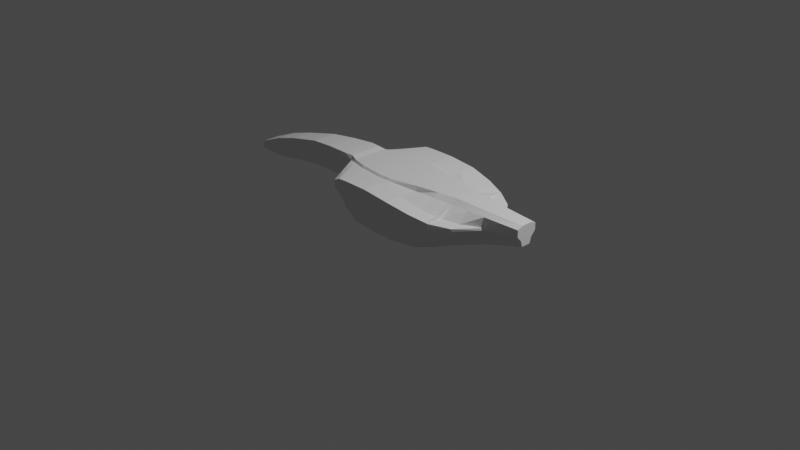 # Source: Formule-Unfinished.blend  (saved by Blender 3.4.6; exported with 4.5.12 LTS)
import bpy
from mathutils import Matrix  # noqa: F401  (used for matrix-valued properties, if any)

bpy.ops.wm.read_factory_settings(use_empty=True)
scene = bpy.context.scene
scene.name = 'Scene'

# ---- collections
col_collection = bpy.data.collections.new('Collection'); scene.collection.children.link(col_collection)

# ---- world
world_world = bpy.data.worlds.new('World'); scene.world = world_world
world_world.use_nodes = True; world_world.node_tree.nodes.clear()
_N = world_world.node_tree.nodes; _L = world_world.node_tree.links
n0 = _N.new('ShaderNodeOutputWorld'); n0.name = 'World Output'; n0.location = (300, 300)
n1 = _N.new('ShaderNodeBackground'); n1.name = 'Background'; n1.location = (10, 300)
n1.inputs[0].default_value = (0.05088, 0.05088, 0.05088, 1.0)
_L.new(n1.outputs[0], n0.inputs[0])
n0.is_active_output = True
world_world.color = (0.05088, 0.05088, 0.05088)
world_world.use_sun_shadow = False
world_world.sun_shadow_jitter_overblur = 0.0

# ---- cameras
cam_camera = bpy.data.cameras.new('Camera')
cam_camera.clip_end = 100.0
cam_camera.ortho_scale = 7.314

# ---- lights
light_light = bpy.data.lights.new('Light', 'POINT')
light_light.transmission_factor = 0.0
light_light.energy = 1000.0
light_light.shadow_soft_size = 0.1
light_light.shadow_maximum_resolution = 0.006
light_light.use_absolute_resolution = True

# ---- meshes
me_cube_001 = bpy.data.meshes.new('Cube.001')
me_cube_001.from_pydata([(-1.0, 0.0, 0.3261), (-1.0, 0.0, 0.5942), (-1.0, 0.1615, 0.3261), (-1.0, 0.1615, 0.5942), (-0.74, 0.0, 0.3261), (-0.74, 0.0, 0.61), (-0.74, 0.1867, 0.3261), (-0.74, 0.1867, 0.61), (-1.285, 0.135, 0.3007), (-1.285, 0.0, 0.3007), (-1.285, 0.0, 0.5625), (-1.285, 0.135, 0.5625), (-1.672, 0.1122, 0.2324), (-1.672, 0.0, 0.2324), (-1.672, 0.0, 0.4714), (-1.672, 0.1122, 0.4714), (-1.672, 0.1122, 0.2324), (-1.672, 0.0, 0.2324), (-1.672, 0.0, 0.4714), (-1.672, 0.1122, 0.4714), (-1.942, 0.1073, 0.1906), (-1.942, 0.0, 0.1906), (-1.942, 0.0, 0.3916), (-1.942, 0.1073, 0.3916), (-2.224, 0.1073, 0.1931), (-2.224, 0.0, 0.1931), (-2.224, 0.0, 0.2755), (-2.224, 0.1073, 0.2755), (-0.74, 0.1867, 0.61), (-0.74, 0.1867, 0.3261), (-0.74, 0.0, 0.3261), (-0.74, 0.0, 0.61), (-0.74, 0.1867, 0.61), (-0.74, 0.1867, 0.3261), (-0.74, 0.0, 0.3261), (-0.74, 0.0, 0.61), (-0.6283, 0.1952, 0.5596), (-0.6283, 0.1952, 0.3356), (-0.6283, 0.0, 0.3353), (-0.6283, 0.0, 0.61), (-0.1337, 0.2879, 0.5718), (-0.1337, 0.1979, 0.149), (-0.1337, 0.0, 0.149), (-0.1337, 0.0, 0.5932), (-0.5535, 0.0, 0.3353), (-0.5535, 0.0, 0.5932), (-0.5535, 0.1979, 0.3356), (-0.5535, 0.2152, 0.5657), (-0.3938, 0.0, 0.3045), (-0.3938, 0.1979, 0.3045), (-0.3938, 0.0, 0.5932), (-0.3938, 0.2604, 0.5718), (-0.6283, 0.1952, 0.5596), (-0.6283, 0.1952, 0.3353), (-0.1337, 0.2867, 0.5718), (-0.1337, 0.1979, 0.149), (-0.3938, 0.1979, 0.3045), (-0.5535, 0.1979, 0.5657), (-0.5535, 0.1979, 0.3353), (-0.3938, 0.1979, 0.5718), (-0.426, 0.5884, 0.5329), (-0.1337, 0.5912, 0.5718), (-0.1337, 0.5223, 0.149), (-0.2656, 0.5912, 0.2918), (-0.3512, 0.5912, 0.5657), (-0.2488, 0.5912, 0.5718), (-1.0, 0.1482, 0.3261), (-1.0, 0.1482, 0.5942), (-0.74, 0.1713, 0.3261), (-0.74, 0.1713, 0.61), (-1.285, 0.1238, 0.3007), (-1.285, 0.1238, 0.5625), (-1.672, 0.1029, 0.2324), (-1.672, 0.1029, 0.4714), (-1.672, 0.1029, 0.2324), (-1.672, 0.1029, 0.4714), (-1.942, 0.09842, 0.1906), (-1.942, 0.09842, 0.3916), (-2.224, 0.09842, 0.1931), (-2.224, 0.09842, 0.2755), (-0.74, 0.1713, 0.3261), (-0.74, 0.1713, 0.61), (-0.74, 0.1713, 0.3261), (-0.74, 0.1713, 0.61), (-0.6283, 0.1791, 0.3353), (-0.6283, 0.1791, 0.61), (-0.1337, 0.1816, 0.149), (-0.1337, 0.2707, 0.5932), (-0.5535, 0.1988, 0.5917), (-0.5535, 0.1816, 0.3353), (-0.3938, 0.244, 0.5932), (-0.3938, 0.1816, 0.3045), (-1.0, 0.0, 0.4654), (-1.0, 0.1615, 0.4374), (-0.74, 0.1867, 0.4533), (-0.74, 0.0, 0.4736), (-1.285, 0.0, 0.4368), (-1.285, 0.135, 0.4368), (-1.672, 0.0, 0.3566), (-1.672, 0.1122, 0.3566), (-1.672, 0.0, 0.3566), (-1.672, 0.1122, 0.3566), (-1.942, 0.0, 0.295), (-1.942, 0.1073, 0.295), (-2.224, 0.0, 0.2359), (-2.224, 0.1073, 0.2359), (-0.74, 0.1867, 0.4736), (-0.74, 0.0, 0.4736), (-0.74, 0.1867, 0.4532), (-0.74, 0.0, 0.4736), (-0.6283, 0.1952, 0.4474), (-0.6283, 0.0, 0.4736), (-0.1337, 0.2525, 0.3687), (-0.1337, 0.0, 0.3798), (-0.5535, 0.0, 0.4649), (-0.3938, 0.0, 0.4484), (-0.6156, 0.1952, 0.4347), (-0.1337, 0.2523, 0.3687), (-0.4264, 0.5884, 0.4429), (-0.1337, 0.5912, 0.2083), (-0.3615, 0.5912, 0.4118), (-0.3047, 0.5912, 0.3799), (-2.224, 0.09842, 0.2359), (0.7744, 0.1196, 0.3687), (0.7744, 0.1979, 0.149), (0.7744, 0.1816, 0.149), (0.7744, 0.1232, 0.5931), (0.7744, 0.0, 0.5932), (0.7744, 0.0, 0.3798), (0.7744, 0.0, 0.149), (0.7744, 0.1194, 0.3687), (0.7744, 0.1979, 0.149), (0.7744, 0.3906, 0.272), (0.7744, 0.2827, 0.149), (0.7767, 0.4996, 0.4523), (0.7744, 0.1811, 0.5438), (0.7744, 0.181, 0.5449), (1.534, 0.04511, 0.3986), (0.577, 0.1979, 0.1231), (0.577, 0.4595, 0.1231), (0.577, 0.5288, 0.2105), (0.577, 0.2523, 0.3687), (0.577, 0.2164, 0.5548), (0.577, 0.5556, 0.4955), (0.01543, 0.1979, 0.1231), (0.01543, 0.2858, 0.5718), (0.01543, 0.5223, 0.1231), (0.01543, 0.5912, 0.2039), (0.01543, 0.2523, 0.3687), (0.01543, 0.5912, 0.5718), (0.5758, 0.1816, 0.1231), (0.5758, 0.1979, 0.1231), (0.5758, 0.2525, 0.3687), (0.5758, 0.0, 0.5932), (0.5758, 0.1585, 0.5932), (0.5758, 0.0, 0.1231), (0.5758, 0.0, 0.3798), (0.5758, 0.2168, 0.5547), (0.01506, 0.1816, 0.1231), (0.01506, 0.1979, 0.1231), (0.01506, 0.2698, 0.5932), (0.01506, 0.0, 0.3798), (0.01506, 0.2525, 0.3687), (0.01506, 0.0, 0.5932), (0.01506, 0.0, 0.1231), (0.01506, 0.2861, 0.5718), (-0.3949, 0.1966, 0.3787), (0.3195, 0.5223, 0.1231), (0.3195, 0.5912, 0.2039), (0.3195, 0.2523, 0.3687), (0.3195, 0.5912, 0.5434), (0.3195, 0.1979, 0.1231), (0.3195, 0.2186, 0.5434), (0.3197, 0.2525, 0.3687), (0.3197, 0.0, 0.5932), (0.3197, 0.0, 0.1231), (0.3197, 0.219, 0.5268), (0.3197, 0.1816, 0.1231), (0.3197, 0.1979, 0.1231), (0.3197, 0.2027, 0.5932), (0.3197, 0.0, 0.3798), (0.7744, 0.1196, 0.3687), (0.7744, 0.1979, 0.149), (0.7744, 0.1816, 0.149), (0.7744, 0.1232, 0.5932), (0.7744, 0.0, 0.5932), (0.7744, 0.0, 0.3798), (0.7744, 0.0, 0.149), (0.7744, 0.1194, 0.3687), (0.7744, 0.1979, 0.149), (1.155, 0.1628, 0.405), (1.154, 0.1245, 0.386), (1.154, 0.1491, 0.5378), (0.7744, 0.1811, 0.5444), (0.7744, 0.1814, 0.544), (0.577, 0.2523, 0.3687), (0.577, 0.1979, 0.1231), (1.534, 0.02939, 0.3432), (1.534, 0.01333, 0.3432), (1.534, 0.05974, 0.5552), (1.534, 0.0, 0.5552), (1.534, 0.0, 0.3666), (1.534, 0.0, 0.3432), (1.534, 0.04495, 0.3986), (1.534, 0.02965, 0.3432), (1.534, 0.0671, 0.4033), (1.534, 0.05132, 0.3432), (1.534, 0.119, 0.4608), (1.534, 0.1171, 0.5311), (1.534, 0.1175, 0.5314), (1.534, 0.02955, 0.3879), (1.154, 0.07404, 0.2461), (1.154, 0.08218, 0.3837), (1.154, 0.1069, 0.2461), (1.154, 0.07425, 0.2461), (1.154, 0.08234, 0.3837), (1.154, 0.05806, 0.2461), (1.154, 0.0, 0.2461), (1.154, 0.09147, 0.5742), (1.154, 0.1495, 0.5377), (1.154, 0.0, 0.5742), (1.154, 0.0, 0.3732), (-1.0, 0.1615, 0.3817), (-0.74, 0.1867, 0.3897), (-0.74, 0.0, 0.3998), (-1.285, 0.135, 0.3688), (-1.672, 0.1122, 0.2945), (-1.672, 0.1122, 0.2945), (-1.942, 0.1073, 0.2428), (-2.224, 0.1073, 0.2145), (-0.74, 0.1867, 0.3998), (-0.74, 0.0, 0.3998), (-0.74, 0.1867, 0.3897), (-0.74, 0.0, 0.3998), (-0.6283, 0.1952, 0.3915), (-0.6283, 0.0, 0.4044), (-0.1337, 0.2252, 0.2589), (-0.1337, 0.0, 0.2644), (-0.4736, 0.0, 0.5932), (-0.4736, 0.2378, 0.5688), (-0.4736, 0.0, 0.3199), (-0.4736, 0.1979, 0.3201), (-0.6219, 0.1952, 0.385), (-0.1337, 0.2251, 0.2589), (-0.4736, 0.1979, 0.5688), (-0.4736, 0.1979, 0.3199), (-0.1337, 0.5223, 0.1786), (-0.3, 0.5912, 0.5688), (-0.2852, 0.5912, 0.3358), (-0.4736, 0.1816, 0.3199), (-0.4736, 0.2214, 0.5924), (-2.224, 0.09842, 0.2145), (-1.0, 0.0, 0.3957), (-1.285, 0.0, 0.3688), (-1.672, 0.0, 0.2945), (-1.672, 0.0, 0.2945), (-1.942, 0.0, 0.2428), (-2.224, 0.0, 0.2145), (-0.5535, 0.0, 0.4001), (-0.3938, 0.0, 0.3764), (-0.3331, 0.5912, 0.3959), (-0.4736, 0.0, 0.4566), (0.7744, 0.1587, 0.2589), (0.7744, 0.0, 0.2644), (0.7744, 0.2797, 0.2105), (0.577, 0.2251, 0.2459), (0.577, 0.4599, 0.1668), (0.01543, 0.5223, 0.1635), (0.01543, 0.2251, 0.2459), (0.5758, 0.0, 0.2514), (0.5758, 0.2252, 0.2459), (0.01506, 0.2252, 0.2459), (0.01506, 0.0, 0.2514), (0.3195, 0.5223, 0.1635), (0.3195, 0.2251, 0.2459), (0.3197, 0.2252, 0.2459), (0.3197, 0.0, 0.2514), (0.7744, 0.1587, 0.2589), (0.7744, 0.0, 0.2644), (0.7744, 0.1587, 0.2589), (0.577, 0.2251, 0.2459), (1.534, 0.03725, 0.3709), (1.534, 0.0, 0.3549), (1.534, 0.0373, 0.3709), (1.534, 0.05921, 0.3732), (1.534, 0.02144, 0.3655), (1.154, 0.1055, 0.316), (1.154, 0.07811, 0.3149), (1.154, 0.0, 0.3096), (1.154, 0.07829, 0.3149), (-0.4736, 0.0, 0.3883), (-0.4337, 0.0, 0.3122), (-0.4337, 0.1979, 0.3123), (-0.4337, 0.1979, 0.3122), (-0.4337, 0.1816, 0.3122), (-0.4337, 0.2327, 0.5928), (-1.0, 0.0, 0.4305), (-1.285, 0.0, 0.4028), (-1.672, 0.0, 0.3255), (-1.672, 0.0, 0.3255), (-1.942, 0.0, 0.2689), (-2.224, 0.0, 0.2252), (-0.5535, 0.0, 0.4325), (-0.3938, 0.0, 0.4124), (-0.3189, 0.5912, 0.3879), (-0.4337, 0.0, 0.4525), (0.577, 0.2387, 0.3073), (0.01543, 0.2387, 0.3073), (0.5758, 0.0, 0.3156), (0.01506, 0.0, 0.3156), (0.3195, 0.2387, 0.3073), (0.3197, 0.0, 0.3156), (0.577, 0.2387, 0.3073), (1.154, 0.08014, 0.3493), (1.154, 0.0, 0.3414), (-1.0, 0.1615, 0.4096), (-0.74, 0.1867, 0.4215), (-0.74, 0.0, 0.4367), (-1.285, 0.135, 0.4028), (-1.672, 0.1122, 0.3255), (-1.672, 0.1122, 0.3255), (-1.942, 0.1073, 0.2689), (-2.224, 0.1073, 0.2252), (-0.74, 0.1867, 0.4367), (-0.74, 0.0, 0.4367), (-0.74, 0.1867, 0.4214), (-0.74, 0.0, 0.4367), (-0.6283, 0.1952, 0.4195), (-0.6283, 0.0, 0.439), (-0.1337, 0.2389, 0.3138), (-0.1337, 0.0, 0.3221), (-0.4337, 0.0, 0.5932), (-0.4337, 0.2491, 0.5703), (-0.6187, 0.1952, 0.4098), (-0.1337, 0.2387, 0.3138), (-0.4337, 0.1979, 0.5703), (-0.1337, 0.5912, 0.1934), (-0.2744, 0.5912, 0.5703), (-0.2949, 0.5912, 0.3579), (-2.224, 0.09842, 0.2252), (0.7744, 0.1392, 0.3138), (0.7744, 0.0, 0.3221), (0.7744, 0.3429, 0.2413), (0.577, 0.5126, 0.1886), (0.01543, 0.5912, 0.1837), (0.5758, 0.2389, 0.3073), (0.01506, 0.2389, 0.3073), (0.3195, 0.5912, 0.1837), (0.3197, 0.2389, 0.3073), (0.7744, 0.1392, 0.3138), (0.7744, 0.0, 0.3221), (0.7744, 0.139, 0.3138), (1.534, 0.04118, 0.3848), (1.534, 0.0, 0.3607), (1.534, 0.04113, 0.3848), (1.534, 0.06316, 0.3882), (1.534, 0.02549, 0.3767), (1.154, 0.115, 0.351), (1.154, 0.08031, 0.3493), (-0.4337, 0.0, 0.3824), (-0.4736, 0.0, 0.4224), (-0.4337, 0.0, 0.4174), (0.7282, 0.3579, 0.1429), (0.7282, 0.4697, 0.2576), (0.7282, 0.1505, 0.3687), (0.73, 0.5127, 0.4624), (0.7282, 0.1979, 0.1429), (0.7281, 0.1894, 0.5468), (0.7282, 0.1505, 0.3687), (0.7282, 0.1979, 0.1429), (0.7282, 0.1742, 0.2558), (0.7282, 0.358, 0.2003), (0.7282, 0.1624, 0.3123), (0.7282, 0.4457, 0.2289), (0.728, 0.1506, 0.3687), (0.728, 0.0, 0.5932), (0.728, 0.0, 0.1429), (0.728, 0.1816, 0.1429), (0.728, 0.1979, 0.1429), (0.728, 0.1315, 0.5931), (0.728, 0.0, 0.3798), (0.728, 0.0, 0.2614), (0.728, 0.1743, 0.2558), (0.728, 0.0, 0.3206), (0.728, 0.1625, 0.3123), (-1.0, 0.0, 0.5524), (-1.285, 0.0, 0.5217), (-1.672, 0.0, 0.4341), (-1.672, 0.0, 0.4341), (-1.942, 0.0, 0.3603), (-2.224, 0.0, 0.2626), (-0.5535, 0.0, 0.5516), (-0.3938, 0.0, 0.5462), (-1.0, 0.1615, 0.5433), (-0.74, 0.1867, 0.5592), (-0.74, 0.0, 0.5657), (-1.285, 0.135, 0.5217), (-1.672, 0.1122, 0.4341), (-1.672, 0.1122, 0.4341), (-1.942, 0.1073, 0.3603), (-2.224, 0.1073, 0.2626), (-0.74, 0.1867, 0.5657), (-0.74, 0.0, 0.5657), (-0.74, 0.1867, 0.5591), (-0.74, 0.0, 0.5657), (-0.6283, 0.1952, 0.5232), (-0.6283, 0.0, 0.5657), (-0.1337, 0.2764, 0.5059), (-0.1337, 0.0, 0.524), (-0.6241, 0.1952, 0.5191), (-0.1337, 0.2755, 0.5059), (-0.4262, 0.5884, 0.5037), (-0.1337, 0.5912, 0.4539), (-0.3546, 0.5912, 0.5158), (-0.2669, 0.5912, 0.5096), (-2.224, 0.09842, 0.2626), (0.7744, 0.1611, 0.4878), (0.7744, 0.0, 0.524), (0.7744, 0.1611, 0.487), (0.776, 0.4971, 0.3938), (0.577, 0.5556, 0.403), (0.577, 0.2281, 0.4944), (0.01543, 0.2749, 0.5059), (0.01543, 0.5912, 0.4524), (0.5758, 0.0, 0.524), (0.5758, 0.2284, 0.4944), (0.01506, 0.2752, 0.5059), (0.01506, 0.0, 0.524), (0.3195, 0.2296, 0.4867), (0.3195, 0.5912, 0.4332), (0.3197, 0.2299, 0.4755), (0.3197, 0.0, 0.524), (1.154, 0.1274, 0.4878), (0.7744, 0.1614, 0.4871), (0.7744, 0.0, 0.524), (0.7744, 0.1611, 0.4874), (1.534, 0.094, 0.4883), (1.534, 0.0, 0.494), (1.534, 0.09366, 0.4881), (1.534, 0.1022, 0.4421), (1.534, 0.04994, 0.5009), (1.155, 0.1503, 0.3988), (1.154, 0.0, 0.509), (1.154, 0.1277, 0.4877), (-0.4736, 0.0, 0.5489), (-0.3108, 0.5912, 0.5127), (-0.4337, 0.0, 0.5476), (-0.2889, 0.5912, 0.5111), (0.7294, 0.511, 0.3959), (0.7282, 0.1768, 0.489), (0.728, 0.0, 0.524), (0.7281, 0.1768, 0.489), (-1.0, 0.1615, 0.5095), (-0.74, 0.1867, 0.5254), (-0.74, 0.0, 0.5363), (-1.285, 0.135, 0.4946), (-1.672, 0.1122, 0.4093), (-1.672, 0.1122, 0.4093), (-1.942, 0.1073, 0.3394), (-2.224, 0.1073, 0.2541), (-0.74, 0.1867, 0.5363), (-0.74, 0.0, 0.5363), (-0.74, 0.1867, 0.5253), (-0.74, 0.0, 0.5363), (-0.6283, 0.1952, 0.499), (-0.6283, 0.0, 0.5363), (-0.1337, 0.2688, 0.4621), (-0.1337, 0.0, 0.4779), (-0.6214, 0.1952, 0.4921), (-0.1337, 0.2681, 0.4621), (-0.4262, 0.5884, 0.4843), (-0.1337, 0.5912, 0.3754), (-0.3568, 0.5912, 0.4826), (-0.279, 0.5912, 0.4681), (-2.224, 0.09842, 0.2541), (0.7744, 0.1478, 0.4497), (0.7744, 0.0, 0.4779), (0.7744, 0.1478, 0.4492), (0.7755, 0.463, 0.3549), (0.577, 0.5488, 0.3415), (0.01543, 0.5912, 0.373), (0.5758, 0.2361, 0.4542), (0.01506, 0.268, 0.4621), (0.3195, 0.5912, 0.3599), (0.3197, 0.2371, 0.4414), (0.7744, 0.148, 0.4493), (0.7744, 0.0, 0.4779), (0.7744, 0.1478, 0.4495), (1.534, 0.07838, 0.4597), (1.534, 0.0, 0.4533), (1.534, 0.0781, 0.4595), (1.534, 0.09096, 0.4297), (1.534, 0.04342, 0.4648), (1.155, 0.1421, 0.3947), (1.154, 0.1132, 0.4545), (-0.3179, 0.5912, 0.4753), (-0.2985, 0.5912, 0.4717), (0.729, 0.504, 0.3517), (0.7281, 0.1684, 0.4506), (-1.0, 0.0, 0.5246), (-1.285, 0.0, 0.4946), (-1.672, 0.0, 0.4093), (-1.672, 0.0, 0.4093), (-1.942, 0.0, 0.3394), (-2.224, 0.0, 0.2541), (-0.5535, 0.0, 0.5239), (-0.3938, 0.0, 0.515), (0.577, 0.2358, 0.4542), (0.01543, 0.2677, 0.4621), (0.5758, 0.0, 0.4779), (0.01506, 0.0, 0.4779), (0.3195, 0.2368, 0.449), (0.3197, 0.0, 0.4779), (1.154, 0.1129, 0.4545), (1.154, 0.0, 0.4656), (-0.4736, 0.0, 0.5194), (-0.4337, 0.0, 0.5172), (0.7282, 0.1684, 0.4506), (0.728, 0.0, 0.4779), (0.9643, 0.136, 0.1975), (0.9643, 0.2259, 0.329), (0.9643, 0.1651, 0.5411), (0.9643, 0.1008, 0.3762), (0.966, 0.3858, 0.4286), (0.9643, 0.1948, 0.1975), (0.9643, 0.1184, 0.2869), (0.9643, 0.1926, 0.2633), (0.9643, 0.1096, 0.3315), (0.9643, 0.1973, 0.2961), (0.9655, 0.3784, 0.3963), (0.9643, 0.1442, 0.4876), (0.9651, 0.3025, 0.3748), (0.9643, 0.1303, 0.452), (0.9643, 0.1361, 0.1975), (0.9643, 0.0, 0.1975), (0.9643, 0.1654, 0.5409), (0.9643, 0.0, 0.3765), (0.9643, 0.1009, 0.3762), (0.9643, 0.1198, 0.1975), (0.9643, 0.1073, 0.5837), (0.9643, 0.0, 0.5837), (0.9643, 0.1185, 0.2869), (0.9643, 0.0, 0.287), (0.9643, 0.0, 0.3318), (0.9643, 0.1097, 0.3315), (0.9643, 0.1445, 0.4874), (0.9643, 0.0, 0.5165), (0.9643, 0.1306, 0.4519), (0.9643, 0.0, 0.4717), (-0.5272, 0.3918, 0.5463), (-0.3213, 0.3946, 0.5718), (-0.4524, 0.3946, 0.5657), (-0.1337, 0.4389, 0.5718), (-0.521, 0.3918, 0.4388), (0.7756, 0.3403, 0.498), (0.577, 0.386, 0.49), (0.01543, 0.4385, 0.5718), (0.3195, 0.4049, 0.5434), (-0.3868, 0.3946, 0.5688), (-0.3541, 0.3946, 0.5703), (0.729, 0.351, 0.4584), (-0.5252, 0.3918, 0.5114), (-0.5238, 0.3918, 0.4882), (-0.5029, 0.2962, 0.5657), (1.154, 0.09045, 0.2461), (1.534, 0.04049, 0.3432), (1.534, 0.118, 0.4959), (1.534, 0.05603, 0.401), (0.7756, 0.3403, 0.4522), (0.7744, 0.2403, 0.149), (1.155, 0.1559, 0.4318), (1.534, 0.04826, 0.3721), (1.534, 0.05214, 0.3865), (1.534, 0.09792, 0.4651), (1.534, 0.08453, 0.4446), (0.9652, 0.2754, 0.4387), (0.9643, 0.1654, 0.1975), (-0.5777, 0.2935, 0.553)], [(63, 119), (120, 166), (121, 166), (63, 166), (56, 166)], [(67, 3, 11, 71), (393, 3, 7, 394), (224, 4, 30, 231), (395, 5, 1, 385), (66, 68, 4, 0), (69, 67, 1, 5), (225, 8, 12, 226), (66, 0, 9, 70), (222, 2, 8, 225), (385, 1, 10, 386), (73, 15, 19, 75), (386, 10, 14, 387), (71, 11, 15, 73), (70, 9, 13, 72), (75, 19, 23, 77), (72, 13, 17, 74), (226, 12, 16, 227), (387, 14, 18, 388), (77, 23, 27, 79), (74, 17, 21, 76), (227, 16, 20, 228), (388, 18, 22, 389), (415, 79, 27, 400), (76, 21, 25, 78), (228, 20, 24, 229), (389, 22, 26, 390), (231, 30, 34, 233), (68, 6, 29, 80), (69, 5, 31, 81), (394, 7, 28, 401), (83, 35, 39, 85), (80, 29, 33, 82), (81, 31, 35, 83), (401, 28, 32, 403), (259, 48, 42, 237), (403, 32, 36, 405), (233, 34, 38, 235), (82, 33, 37, 84), (379, 375, 127, 126), (91, 49, 41, 86), (90, 50, 43, 87), (41, 49, 56, 55), (241, 46, 58, 245), (85, 39, 45, 88), (84, 37, 46, 89), (235, 38, 44, 258), (51, 40, 54, 59), (295, 331, 50, 90), (294, 292, 49, 91), (359, 291, 48, 259), (561, 549, 60, 411), (332, 51, 59, 335), (236, 41, 55, 243), (36, 47, 57, 52), (405, 36, 52, 409), (46, 37, 53, 58), (414, 65, 61, 412), (411, 60, 64, 413), (447, 337, 65, 414), (559, 550, 65, 337), (549, 551, 64, 60), (517, 364, 130, 477), (550, 552, 61, 65), (291, 294, 91, 48), (332, 295, 90, 51), (38, 84, 89, 44), (36, 85, 88, 47), (51, 90, 87, 40), (48, 91, 86, 42), (373, 363, 132, 342), (34, 82, 84, 38), (28, 81, 83, 32), (30, 80, 82, 34), (32, 83, 85, 36), (7, 69, 81, 28), (4, 68, 80, 30), (20, 76, 78, 24), (390, 26, 79, 415), (16, 74, 76, 20), (22, 77, 79, 26), (12, 72, 74, 16), (18, 75, 77, 22), (8, 70, 72, 12), (10, 71, 73, 14), (14, 73, 75, 18), (2, 66, 70, 8), (7, 3, 67, 69), (2, 6, 68, 66), (1, 67, 71, 10), (301, 104, 122, 339), (377, 378, 124, 125), (366, 362, 133, 131), (338, 121, 119, 336), (327, 110, 116, 333), (466, 112, 117, 469), (516, 305, 115, 506), (465, 111, 114, 505), (384, 374, 123, 340), (463, 109, 111, 465), (325, 108, 110, 327), (506, 115, 113, 467), (323, 106, 108, 325), (316, 94, 106, 323), (461, 107, 109, 463), (300, 102, 104, 301), (458, 103, 105, 459), (339, 122, 105, 322), (299, 100, 102, 300), (457, 101, 103, 458), (298, 98, 100, 299), (456, 99, 101, 457), (297, 96, 98, 298), (296, 92, 96, 297), (452, 93, 97, 455), (455, 97, 99, 456), (317, 95, 92, 296), (454, 95, 107, 461), (315, 93, 94, 316), (242, 245, 58, 53), (56, 62, 55), (263, 129, 187, 278), (126, 127, 185, 184), (136, 126, 184, 194), (125, 124, 182, 183), (129, 125, 183, 187), (340, 123, 181, 349), (335, 59, 550, 559), (381, 376, 129, 263), (448, 365, 134, 419), (376, 377, 125, 129), (451, 367, 136, 416), (367, 379, 126, 136), (555, 142, 367, 560), (518, 380, 128, 476), (429, 170, 143, 420), (274, 171, 138, 265), (171, 167, 139, 138), (347, 168, 140, 343), (511, 169, 141, 507), (469, 117, 148, 508), (336, 119, 147, 344), (55, 62, 146, 144), (243, 55, 144, 268), (412, 61, 149, 423), (59, 54, 552, 550), (512, 180, 156, 509), (176, 179, 154, 157), (430, 176, 157, 425), (175, 177, 150, 155), (276, 175, 155, 269), (348, 173, 152, 345), (177, 178, 151, 150), (179, 174, 153, 154), (87, 43, 163, 160), (86, 41, 159, 158), (329, 112, 162, 346), (237, 42, 164, 272), (42, 86, 158, 164), (407, 40, 165, 426), (40, 87, 160, 165), (467, 113, 161, 510), (166, 116, 56, 62), (338, 304, 121), (508, 148, 169, 511), (344, 147, 168, 347), (144, 146, 167, 171), (268, 144, 171, 274), (423, 149, 170, 429), (134, 554, 135, 193, 568), (160, 163, 174, 179), (158, 159, 178, 177), (346, 162, 173, 348), (272, 164, 175, 276), (164, 158, 177, 175), (426, 165, 176, 430), (165, 160, 179, 176), (510, 161, 180, 512), (219, 218, 199, 209), (216, 214, 197, 198), (217, 216, 198, 202), (358, 215, 137, 352), (570, 192, 208, 566), (441, 190, 207, 439), (370, 369, 189, 279), (416, 136, 194, 433), (476, 128, 186, 486), (532, 522, 212, 513), (364, 141, 195, 368), (477, 130, 188, 487), (366, 131, 189, 369), (131, 133, 569, 189), (265, 138, 196, 280), (576, 524, 213, 564), (440, 199, 200, 437), (571, 565, 206, 284), (436, 209, 199, 440), (352, 137, 210, 356), (574, 567, 205, 491), (356, 210, 201, 353), (218, 220, 200, 199), (288, 217, 202, 282), (443, 219, 209, 436), (287, 211, 204, 283), (514, 221, 201, 489), (357, 191, 205, 355), (513, 212, 203, 490), (564, 213, 206, 565), (528, 520, 191, 357), (525, 519, 211, 287), (529, 523, 190, 441), (575, 521, 192, 570), (548, 536, 221, 514), (545, 535, 219, 443), (542, 534, 217, 288), (539, 540, 220, 218), (544, 537, 215, 358), (534, 538, 216, 217), (538, 533, 214, 216), (535, 539, 218, 219), (533, 541, 289, 214), (543, 542, 288, 314), (527, 525, 287, 313), (524, 526, 286, 213), (213, 286, 284, 206), (313, 287, 283, 354), (314, 288, 282, 353), (198, 285, 282, 202), (197, 281, 285, 198), (572, 571, 284, 355), (306, 265, 280, 312), (372, 370, 279, 351), (214, 289, 281, 197), (309, 272, 276, 311), (159, 271, 275, 178), (307, 268, 274, 310), (146, 267, 273, 167), (63, 62, 166, 116, 553, 118, 120, 260, 248), (330, 237, 272, 309), (41, 236, 271, 159), (178, 275, 270, 151), (311, 276, 269, 308), (334, 243, 268, 307), (62, 246, 267, 146), (167, 273, 266, 139), (310, 274, 265, 306), (383, 381, 263, 341), (124, 262, 277, 182), (341, 263, 278, 350), (333, 293, 245, 242), (2, 222, 223, 6), (4, 224, 252, 0), (0, 252, 253, 9), (9, 253, 254, 13), (13, 254, 255, 17), (17, 255, 256, 21), (78, 251, 229, 24), (21, 256, 257, 25), (6, 223, 230, 29), (29, 230, 232, 33), (33, 232, 234, 37), (378, 382, 262, 124), (505, 114, 261, 515), (37, 234, 242, 53), (63, 248, 246, 62), (25, 257, 251, 78), (362, 371, 264, 133), (47, 88, 250, 239), (44, 89, 249, 240), (551, 558, 247, 64), (413, 64, 247, 445), (329, 236, 243, 334), (47, 239, 244, 57), (361, 359, 259, 303), (302, 258, 290, 360), (258, 44, 240, 290), (89, 46, 241, 249), (88, 45, 238, 250), (328, 235, 258, 302), (292, 241, 245, 293), (326, 233, 235, 328), (303, 259, 237, 330), (324, 231, 233, 326), (321, 228, 229, 322), (320, 227, 228, 321), (319, 226, 227, 320), (315, 222, 225, 318), (318, 225, 226, 319), (317, 224, 231, 324), (95, 317, 324, 107), (97, 318, 319, 99), (93, 315, 318, 97), (99, 319, 320, 101), (101, 320, 321, 103), (103, 321, 322, 105), (107, 324, 326, 109), (115, 303, 330, 113), (109, 326, 328, 111), (49, 292, 293, 56), (111, 328, 302, 114), (114, 302, 360, 261), (305, 361, 303, 115), (261, 360, 361, 305), (360, 290, 359, 361), (112, 329, 334, 117), (116, 56, 293, 333), (128, 341, 350, 186), (380, 383, 341, 128), (169, 310, 306, 141), (117, 334, 307, 148), (180, 311, 308, 156), (113, 330, 309, 161), (148, 307, 310, 169), (161, 309, 311, 180), (368, 372, 351, 188), (141, 306, 312, 195), (567, 572, 355, 205), (221, 314, 353, 201), (212, 313, 354, 203), (522, 527, 313, 212), (536, 543, 314, 221), (541, 544, 358, 289), (526, 528, 357, 286), (286, 357, 355, 284), (285, 356, 353, 282), (281, 352, 356, 285), (289, 358, 352, 281), (271, 346, 348, 275), (267, 344, 347, 273), (248, 260, 304, 338), (236, 329, 346, 271), (275, 348, 345, 270), (246, 336, 344, 267), (273, 347, 343, 266), (262, 340, 349, 277), (222, 315, 316, 223), (224, 317, 296, 252), (252, 296, 297, 253), (253, 297, 298, 254), (254, 298, 299, 255), (255, 299, 300, 256), (251, 339, 322, 229), (256, 300, 301, 257), (223, 316, 323, 230), (230, 323, 325, 232), (232, 325, 327, 234), (382, 384, 340, 262), (515, 261, 305, 516), (234, 327, 333, 242), (248, 338, 336, 246), (257, 301, 339, 251), (371, 373, 342, 264), (239, 250, 295, 332), (240, 249, 294, 291), (558, 559, 337, 247), (445, 247, 337, 447), (239, 332, 335, 244), (290, 240, 291, 359), (249, 241, 292, 294), (250, 238, 331, 295), (266, 343, 373, 371), (195, 312, 372, 368), (139, 266, 371, 362), (312, 280, 370, 372), (138, 366, 369, 196), (130, 364, 368, 188), (280, 196, 369, 370), (557, 172, 142, 555), (420, 143, 365, 448), (138, 139, 362, 366), (343, 140, 363, 373), (507, 141, 364, 517), (270, 345, 384, 382), (156, 308, 383, 380), (151, 270, 382, 378), (308, 269, 381, 383), (509, 156, 380, 518), (157, 154, 379, 367), (425, 157, 367, 451), (155, 150, 377, 376), (269, 155, 376, 381), (345, 152, 374, 384), (150, 151, 378, 377), (154, 153, 375, 379), (481, 425, 451, 498), (153, 424, 450, 375), (142, 421, 449, 367), (479, 420, 448, 497), (495, 445, 447, 496), (238, 444, 446, 331), (472, 413, 445, 495), (45, 391, 444, 238), (547, 545, 443, 494), (540, 546, 442, 220), (531, 529, 441, 493), (192, 432, 438, 208), (220, 442, 437, 200), (494, 443, 436, 488), (566, 573, 439, 207), (488, 436, 440, 492), (492, 440, 437, 489), (135, 418, 435, 193), (521, 530, 432, 192), (127, 417, 434, 185), (475, 416, 433, 485), (493, 441, 439, 491), (163, 427, 431, 174), (482, 426, 430, 484), (480, 423, 429, 483), (145, 422, 428, 172), (43, 408, 427, 163), (466, 407, 426, 482), (484, 430, 425, 481), (174, 431, 424, 153), (471, 412, 423, 480), (54, 410, 422, 145), (172, 428, 421, 142), (483, 429, 420, 479), (375, 450, 417, 127), (498, 451, 416, 475), (497, 448, 419, 478), (5, 395, 402, 31), (11, 396, 397, 15), (3, 393, 396, 11), (15, 397, 398, 19), (19, 398, 399, 23), (23, 399, 400, 27), (31, 402, 404, 35), (50, 392, 408, 43), (35, 404, 406, 39), (39, 406, 391, 45), (331, 446, 392, 50), (40, 407, 410, 54), (504, 390, 415, 474), (367, 449, 418, 135), (496, 447, 414, 473), (470, 411, 413, 472), (473, 414, 412, 471), (464, 405, 409, 468), (562, 561, 411, 470), (462, 403, 405, 464), (460, 401, 403, 462), (453, 394, 401, 460), (503, 389, 390, 504), (474, 415, 400, 459), (502, 388, 389, 503), (501, 387, 388, 502), (500, 386, 387, 501), (499, 385, 386, 500), (454, 395, 385, 499), (452, 393, 394, 453), (93, 452, 453, 94), (95, 454, 499, 92), (92, 499, 500, 96), (96, 500, 501, 98), (98, 501, 502, 100), (100, 502, 503, 102), (122, 474, 459, 105), (102, 503, 504, 104), (94, 453, 460, 106), (106, 460, 462, 108), (108, 462, 464, 110), (553, 562, 470, 118), (110, 464, 468, 116), (121, 473, 471, 119), (118, 470, 472, 120), (304, 496, 473, 121), (104, 504, 474, 122), (363, 497, 478, 132), (374, 498, 475, 123), (168, 483, 479, 140), (119, 471, 480, 147), (173, 484, 481, 152), (112, 466, 482, 162), (147, 480, 483, 168), (162, 482, 484, 173), (191, 493, 491, 205), (123, 475, 485, 181), (210, 492, 489, 201), (137, 488, 492, 210), (215, 494, 488, 137), (520, 531, 493, 191), (537, 547, 494, 215), (120, 472, 495, 260), (260, 495, 496, 304), (140, 479, 497, 363), (152, 481, 498, 374), (424, 509, 518, 450), (421, 507, 517, 449), (444, 515, 516, 446), (391, 505, 515, 444), (546, 548, 514, 442), (432, 513, 490, 438), (442, 514, 489, 437), (573, 574, 491, 439), (418, 477, 487, 435), (530, 532, 513, 432), (417, 476, 486, 434), (427, 510, 512, 431), (422, 508, 511, 428), (408, 467, 510, 427), (431, 512, 509, 424), (410, 469, 508, 422), (428, 511, 507, 421), (450, 518, 476, 417), (395, 454, 461, 402), (396, 455, 456, 397), (393, 452, 455, 396), (397, 456, 457, 398), (398, 457, 458, 399), (399, 458, 459, 400), (402, 461, 463, 404), (392, 506, 467, 408), (404, 463, 465, 406), (406, 465, 505, 391), (446, 516, 506, 392), (407, 466, 469, 410), (449, 517, 477, 418), (435, 487, 532, 530), (132, 478, 531, 520), (193, 435, 530, 521), (478, 419, 529, 531), (264, 342, 528, 526), (188, 351, 527, 522), (133, 264, 526, 524), (351, 279, 525, 527), (568, 193, 521, 575), (419, 134, 523, 529), (279, 189, 519, 525), (342, 132, 520, 528), (569, 133, 524, 576), (487, 188, 522, 532), (434, 486, 548, 546), (181, 485, 547, 537), (185, 434, 546, 540), (485, 433, 545, 547), (277, 349, 544, 541), (186, 350, 543, 536), (350, 278, 542, 543), (182, 277, 541, 533), (194, 184, 539, 535), (183, 182, 533, 538), (187, 183, 538, 534), (349, 181, 537, 544), (184, 185, 540, 539), (278, 187, 534, 542), (433, 194, 535, 545), (486, 186, 536, 548), (560, 367, 135, 554), (116, 468, 562, 553), (143, 555, 560, 365), (57, 244, 558, 551, 563), (409, 52, 577, 549, 561), (149, 556, 557, 170), (61, 552, 556, 149), (170, 557, 555, 143), (365, 560, 554, 134), (556, 145, 172, 557), (577, 563, 551, 549), (244, 335, 559, 558), (468, 409, 561, 562), (52, 57, 563, 577), (189, 569, 576, 519), (134, 568, 575, 523), (438, 490, 574, 573), (208, 438, 573, 566), (203, 354, 572, 567), (354, 283, 571, 572), (523, 575, 570, 190), (211, 564, 565, 204), (490, 203, 567, 574), (283, 204, 565, 571), (519, 576, 564, 211), (190, 570, 566, 207), (552, 54, 145, 556)])
_uv = me_cube_001.uv_layers.new(name='UVMap')
_uv.uv.foreach_set('vector', [0.875, 0.5206, 0.875, 0.5, 0.875, 0.5, 0.875, 0.5206, 0.586, 0.25, 0.625, 0.25, 0.625, 0.5, 0.586, 0.5, 0.44, 0.75, 0.375, 0.75, 0.375, 0.75, 0.44, 0.75, 0.586, 0.75, 0.625, 0.75, 0.625, 1.0, 0.586, 1.0, 0.125, 0.5206, 0.375, 0.5206, 0.375, 0.75, 0.125, 0.75, 0.625, 0.5206, 0.875, 0.5206, 0.875, 0.75, 0.625, 0.75, 0.44, 0.25, 0.375, 0.25, 0.375, 0.25, 0.44, 0.25, 0.125, 0.5206, 0.125, 0.75, 0.125, 0.75, 0.125, 0.5206, 0.44, 0.25, 0.375, 0.25, 0.375, 0.25, 0.44, 0.25, 0.586, 1.0, 0.625, 1.0, 0.625, 1.0, 0.586, 1.0, 0.875, 0.5206, 0.875, 0.5, 0.875, 0.5, 0.875, 0.5206, 0.586, 1.0, 0.625, 1.0, 0.625, 1.0, 0.586, 1.0, 0.875, 0.5206, 0.875, 0.5, 0.875, 0.5, 0.875, 0.5206, 0.125, 0.5206, 0.125, 0.75, 0.125, 0.75, 0.125, 0.5206, 0.875, 0.5206, 0.875, 0.5, 0.875, 0.5, 0.875, 0.5206, 0.125, 0.5206, 0.125, 0.75, 0.125, 0.75, 0.125, 0.5206, 0.44, 0.25, 0.375, 0.25, 0.375, 0.25, 0.44, 0.25, 0.586, 1.0, 0.625, 1.0, 0.625, 1.0, 0.586, 1.0, 0.875, 0.5206, 0.875, 0.5, 0.875, 0.5, 0.875, 0.5206, 0.125, 0.5206, 0.125, 0.75, 0.125, 0.75, 0.125, 0.5206, 0.44, 0.25, 0.375, 0.25, 0.375, 0.25, 0.44, 0.25, 0.586, 1.0, 0.625, 1.0, 0.625, 1.0, 0.586, 1.0, 0.586, 0.2294, 0.625, 0.2294, 0.625, 0.25, 0.586, 0.25, 0.125, 0.5206, 0.125, 0.75, 0.125, 0.75, 0.125, 0.5206, 0.44, 0.25, 0.375, 0.25, 0.375, 0.25, 0.44, 0.25, 0.586, 1.0, 0.625, 1.0, 0.625, 1.0, 0.586, 1.0, 0.44, 0.75, 0.375, 0.75, 0.375, 0.75, 0.44, 0.75, 0.375, 0.5206, 0.375, 0.5, 0.375, 0.5, 0.375, 0.5198, 0.625, 0.5206, 0.625, 0.75, 0.625, 0.75, 0.625, 0.5198, 0.586, 0.5, 0.625, 0.5, 0.625, 0.5, 0.5911, 0.5, 0.625, 0.5206, 0.625, 0.75, 0.625, 0.75, 0.625, 0.5206, 0.375, 0.5198, 0.375, 0.5, 0.375, 0.5, 0.375, 0.5206, 0.625, 0.5198, 0.625, 0.75, 0.625, 0.75, 0.625, 0.5206, 0.5911, 0.5, 0.625, 0.5, 0.625, 0.5, 0.5882, 0.5, 0.44, 0.75, 0.375, 0.75, 0.375, 0.75, 0.44, 0.75, 0.5882, 0.5, 0.625, 0.5, 0.625, 0.5, 0.586, 0.5, 0.44, 0.75, 0.375, 0.75, 0.375, 0.75, 0.44, 0.75, 0.375, 0.5206, 0.375, 0.5, 0.375, 0.5, 0.375, 0.5206, 0.625, 0.5206, 0.625, 0.75, 0.625, 0.75, 0.625, 0.5206, 0.375, 0.5206, 0.375, 0.5, 0.375, 0.5, 0.375, 0.5206, 0.625, 0.5206, 0.625, 0.75, 0.625, 0.75, 0.625, 0.5206, 0.375, 0.5, 0.375, 0.5, 0.375, 0.5, 0.375, 0.5, 0.375, 0.5, 0.375, 0.5, 0.375, 0.5, 0.375, 0.5, 0.625, 0.5206, 0.625, 0.75, 0.625, 0.75, 0.625, 0.5206, 0.375, 0.5206, 0.375, 0.5, 0.375, 0.5, 0.375, 0.5206, 0.44, 0.75, 0.375, 0.75, 0.375, 0.75, 0.44, 0.75, 0.625, 0.5, 0.625, 0.5, 0.625, 0.5, 0.625, 0.5, 0.625, 0.5206, 0.625, 0.75, 0.625, 0.75, 0.625, 0.5206, 0.375, 0.5206, 0.375, 0.5, 0.375, 0.5, 0.375, 0.5206, 0.44, 0.75, 0.375, 0.75, 0.375, 0.75, 0.44, 0.75, 0.586, 0.5, 0.625, 0.5, 0.625, 0.5, 0.586, 0.5, 0.625, 0.5, 0.625, 0.5, 0.625, 0.5, 0.625, 0.5, 0.44, 0.5, 0.375, 0.5, 0.375, 0.5, 0.44, 0.5, 0.625, 0.5, 0.625, 0.5, 0.625, 0.5, 0.625, 0.5, 0.625, 0.5, 0.625, 0.5, 0.625, 0.5, 0.625, 0.5, 0.375, 0.5, 0.375, 0.5, 0.375, 0.5, 0.375, 0.5, 0.586, 0.5, 0.625, 0.5, 0.625, 0.5, 0.586, 0.5, 0.586, 0.5, 0.625, 0.5, 0.625, 0.5, 0.586, 0.5, 0.586, 0.5, 0.625, 0.5, 0.625, 0.5, 0.586, 0.5, 0.625, 0.5, 0.625, 0.5, 0.625, 0.5, 0.625, 0.5, 0.625, 0.5, 0.625, 0.5, 0.625, 0.5, 0.625, 0.5, 0.5601, 0.5, 0.5049, 0.5, 0.5049, 0.5, 0.5601, 0.5, 0.625, 0.5, 0.625, 0.5, 0.625, 0.5, 0.625, 0.5, 0.375, 0.75, 0.375, 0.5206, 0.375, 0.5206, 0.375, 0.75, 0.625, 0.5, 0.625, 0.5206, 0.625, 0.5206, 0.625, 0.5, 0.375, 0.75, 0.375, 0.5206, 0.375, 0.5206, 0.375, 0.75, 0.625, 0.5, 0.625, 0.5206, 0.625, 0.5206, 0.625, 0.5, 0.625, 0.5, 0.625, 0.5206, 0.625, 0.5206, 0.625, 0.5, 0.375, 0.75, 0.375, 0.5206, 0.375, 0.5206, 0.375, 0.75, 0.4724, 0.5, 0.5049, 0.5, 0.5049, 0.5, 0.4724, 0.5, 0.375, 0.75, 0.375, 0.5206, 0.375, 0.5206, 0.375, 0.75, 0.625, 0.5, 0.625, 0.5198, 0.625, 0.5206, 0.625, 0.5, 0.375, 0.75, 0.375, 0.5198, 0.375, 0.5206, 0.375, 0.75, 0.625, 0.5, 0.625, 0.5206, 0.625, 0.5206, 0.625, 0.5, 0.625, 0.5, 0.625, 0.5206, 0.625, 0.5198, 0.625, 0.5, 0.375, 0.75, 0.375, 0.5206, 0.375, 0.5198, 0.375, 0.75, 0.125, 0.5, 0.125, 0.5206, 0.125, 0.5206, 0.125, 0.5, 0.586, 0.0, 0.625, 0.0, 0.625, 0.2294, 0.586, 0.2294, 0.125, 0.5, 0.125, 0.5206, 0.125, 0.5206, 0.125, 0.5, 0.875, 0.75, 0.875, 0.5206, 0.875, 0.5206, 0.875, 0.75, 0.125, 0.5, 0.125, 0.5206, 0.125, 0.5206, 0.125, 0.5, 0.875, 0.75, 0.875, 0.5206, 0.875, 0.5206, 0.875, 0.75, 0.125, 0.5, 0.125, 0.5206, 0.125, 0.5206, 0.125, 0.5, 0.875, 0.75, 0.875, 0.5206, 0.875, 0.5206, 0.875, 0.75, 0.875, 0.75, 0.875, 0.5206, 0.875, 0.5206, 0.875, 0.75, 0.125, 0.5, 0.125, 0.5206, 0.125, 0.5206, 0.125, 0.5, 0.625, 0.5, 0.875, 0.5, 0.875, 0.5206, 0.625, 0.5206, 0.125, 0.5, 0.375, 0.5, 0.375, 0.5206, 0.125, 0.5206, 0.875, 0.75, 0.875, 0.5206, 0.875, 0.5206, 0.875, 0.75, 0.4724, 0.0, 0.5049, 0.0, 0.5049, 0.2294, 0.4724, 0.2294, 0.375, 0.5206, 0.375, 0.5, 0.375, 0.5, 0.375, 0.5206, 0.375, 0.5, 0.375, 0.5, 0.375, 0.5, 0.375, 0.5, 0.4724, 0.5, 0.5049, 0.5, 0.5049, 0.5, 0.4724, 0.5, 0.4724, 0.5, 0.5049, 0.5, 0.5049, 0.5, 0.4724, 0.5, 0.5601, 0.5, 0.5049, 0.5, 0.5049, 0.5, 0.5601, 0.5, 0.5601, 0.75, 0.5049, 0.75, 0.5049, 0.75, 0.5601, 0.75, 0.5601, 0.75, 0.5049, 0.75, 0.5049, 0.75, 0.5601, 0.75, 0.4724, 0.5, 0.5049, 0.5, 0.5049, 0.5, 0.4724, 0.5, 0.5601, 0.75, 0.5049, 0.75, 0.5049, 0.75, 0.5601, 0.75, 0.4724, 0.5, 0.5049, 0.5, 0.5049, 0.5, 0.4724, 0.5, 0.5601, 0.75, 0.5049, 0.75, 0.5049, 0.75, 0.5601, 0.75, 0.488, 0.5, 0.5266, 0.5, 0.5049, 0.5, 0.4724, 0.5, 0.4724, 0.5, 0.5049, 0.5, 0.526, 0.5, 0.4879, 0.5, 0.5601, 0.75, 0.5049, 0.75, 0.5049, 0.75, 0.5601, 0.75, 0.4724, 1.0, 0.5049, 1.0, 0.5049, 1.0, 0.4724, 1.0, 0.5601, 0.25, 0.5049, 0.25, 0.5049, 0.25, 0.5601, 0.25, 0.4724, 0.2294, 0.5049, 0.2294, 0.5049, 0.25, 0.4724, 0.25, 0.4724, 1.0, 0.5049, 1.0, 0.5049, 1.0, 0.4724, 1.0, 0.5601, 0.25, 0.5049, 0.25, 0.5049, 0.25, 0.5601, 0.25, 0.4724, 1.0, 0.5049, 1.0, 0.5049, 1.0, 0.4724, 1.0, 0.5601, 0.25, 0.5049, 0.25, 0.5049, 0.25, 0.5601, 0.25, 0.4724, 1.0, 0.5049, 1.0, 0.5049, 1.0, 0.4724, 1.0, 0.4724, 1.0, 0.5049, 1.0, 0.5049, 1.0, 0.4724, 1.0, 0.5601, 0.25, 0.5049, 0.25, 0.5049, 0.25, 0.5601, 0.25, 0.5601, 0.25, 0.5049, 0.25, 0.5049, 0.25, 0.5601, 0.25, 0.4724, 0.75, 0.5049, 0.75, 0.5049, 1.0, 0.4724, 1.0, 0.5601, 0.75, 0.5049, 0.75, 0.5049, 0.75, 0.5601, 0.75, 0.4724, 0.25, 0.5049, 0.25, 0.5049, 0.5, 0.4724, 0.5, 0.44, 0.5, 0.375, 0.5, 0.375, 0.5, 0.375, 0.5, 0.0, 0.0, 0.0, 0.0, 0.375, 0.5, 0.44, 0.75, 0.375, 0.75, 0.375, 0.75, 0.44, 0.75, 0.625, 0.5206, 0.625, 0.75, 0.625, 0.75, 0.625, 0.5206, 0.625, 0.5, 0.625, 0.5206, 0.625, 0.5206, 0.625, 0.5, 0.375, 0.5206, 0.375, 0.5, 0.375, 0.5, 0.375, 0.5206, 0.375, 0.75, 0.375, 0.5206, 0.375, 0.5206, 0.375, 0.75, 0.5013, 0.5, 0.5049, 0.5, 0.5049, 0.5, 0.5013, 0.5, 0.625, 0.5, 0.625, 0.5, 0.625, 0.5, 0.625, 0.5, 0.44, 0.75, 0.375, 0.75, 0.375, 0.75, 0.44, 0.75, 0.586, 0.5, 0.625, 0.5, 0.625, 0.5, 0.586, 0.5, 0.375, 0.75, 0.375, 0.5206, 0.375, 0.5206, 0.375, 0.75, 0.586, 0.5, 0.625, 0.5, 0.625, 0.5, 0.586, 0.5, 0.625, 0.5, 0.625, 0.5206, 0.625, 0.5206, 0.625, 0.5, 0.625, 0.5, 0.625, 0.5, 0.625, 0.5, 0.625, 0.5, 0.5601, 0.75, 0.5049, 0.75, 0.5049, 0.75, 0.5601, 0.75, 0.586, 0.5, 0.625, 0.5, 0.625, 0.5, 0.586, 0.5, 0.44, 0.5, 0.375, 0.5, 0.375, 0.5, 0.44, 0.5, 0.375, 0.5, 0.375, 0.5, 0.375, 0.5, 0.375, 0.5, 0.4724, 0.5, 0.5049, 0.5, 0.5049, 0.5, 0.4724, 0.5, 0.5601, 0.5, 0.5049, 0.5, 0.5049, 0.5, 0.5601, 0.5, 0.5601, 0.5, 0.5049, 0.5, 0.5049, 0.5, 0.5601, 0.5, 0.4724, 0.5, 0.5049, 0.5, 0.5049, 0.5, 0.4724, 0.5, 0.375, 0.5, 0.375, 0.5, 0.375, 0.5, 0.375, 0.5, 0.44, 0.5, 0.375, 0.5, 0.375, 0.5, 0.44, 0.5, 0.586, 0.5, 0.625, 0.5, 0.625, 0.5, 0.586, 0.5, 0.625, 0.5, 0.625, 0.5, 0.625, 0.5, 0.625, 0.5, 0.5601, 0.75, 0.5049, 0.75, 0.5049, 0.75, 0.5601, 0.75, 0.625, 0.5, 0.625, 0.5206, 0.625, 0.5206, 0.625, 0.5, 0.586, 0.5, 0.625, 0.5, 0.625, 0.5, 0.586, 0.5, 0.375, 0.75, 0.375, 0.5206, 0.375, 0.5206, 0.375, 0.75, 0.44, 0.75, 0.375, 0.75, 0.375, 0.75, 0.44, 0.75, 0.4724, 0.5, 0.5049, 0.5, 0.5049, 0.5, 0.4724, 0.5, 0.375, 0.5206, 0.375, 0.5, 0.375, 0.5, 0.375, 0.5206, 0.625, 0.5206, 0.625, 0.75, 0.625, 0.75, 0.625, 0.5206, 0.625, 0.5206, 0.625, 0.75, 0.625, 0.75, 0.625, 0.5206, 0.375, 0.5206, 0.375, 0.5, 0.375, 0.5, 0.375, 0.5206, 0.4724, 0.5, 0.5049, 0.5, 0.5049, 0.5, 0.4724, 0.5, 0.44, 0.75, 0.375, 0.75, 0.375, 0.75, 0.44, 0.75, 0.375, 0.75, 0.375, 0.5206, 0.375, 0.5206, 0.375, 0.75, 0.586, 0.5, 0.625, 0.5, 0.625, 0.5, 0.586, 0.5, 0.625, 0.5, 0.625, 0.5206, 0.625, 0.5206, 0.625, 0.5, 0.5601, 0.75, 0.5049, 0.75, 0.5049, 0.75, 0.5601, 0.75, 0.0, 0.0, 0.0, 0.0, 0.0, 0.0, 0.0, 0.0, 0.4724, 0.5, 0.5049, 0.5, 0.5049, 0.5, 0.5601, 0.5, 0.5049, 0.5, 0.5049, 0.5, 0.5601, 0.5, 0.4724, 0.5, 0.5049, 0.5, 0.5049, 0.5, 0.4724, 0.5, 0.375, 0.5, 0.375, 0.5, 0.375, 0.5, 0.375, 0.5, 0.44, 0.5, 0.375, 0.5, 0.375, 0.5, 0.44, 0.5, 0.586, 0.5, 0.625, 0.5, 0.625, 0.5, 0.586, 0.5, 0.625, 0.5, 0.625, 0.5, 0.625, 0.5, 0.625, 0.5, 0.625, 0.5, 0.625, 0.5206, 0.625, 0.75, 0.625, 0.75, 0.625, 0.5206, 0.375, 0.5206, 0.375, 0.5, 0.375, 0.5, 0.375, 0.5206, 0.4724, 0.5, 0.5049, 0.5, 0.5049, 0.5, 0.4724, 0.5, 0.44, 0.75, 0.375, 0.75, 0.375, 0.75, 0.44, 0.75, 0.375, 0.75, 0.375, 0.5206, 0.375, 0.5206, 0.375, 0.75, 0.586, 0.5, 0.625, 0.5, 0.625, 0.5, 0.586, 0.5, 0.625, 0.5, 0.625, 0.5206, 0.625, 0.5206, 0.625, 0.5, 0.5601, 0.75, 0.5049, 0.75, 0.5049, 0.75, 0.5601, 0.75, 0.625, 0.5, 0.625, 0.5206, 0.625, 0.5206, 0.625, 0.5, 0.375, 0.5206, 0.375, 0.5, 0.375, 0.5, 0.375, 0.5206, 0.375, 0.75, 0.375, 0.5206, 0.375, 0.5206, 0.375, 0.75, 0.4724, 0.5, 0.5049, 0.5, 0.5049, 0.5, 0.4724, 0.5, 0.625, 0.5, 0.625, 0.5, 0.625, 0.5, 0.625, 0.5, 0.586, 0.5, 0.625, 0.5, 0.625, 0.5, 0.586, 0.5, 0.44, 0.5, 0.375, 0.5, 0.375, 0.5, 0.44, 0.5, 0.586, 0.5, 0.625, 0.5, 0.625, 0.5, 0.586, 0.5, 0.5601, 0.75, 0.5049, 0.75, 0.5049, 0.75, 0.5601, 0.75, 0.5601, 0.5, 0.5049, 0.5, 0.5049, 0.5, 0.5601, 0.5, 0.5049, 0.5, 0.5049, 0.5, 0.5049, 0.5, 0.5049, 0.5, 0.5601, 0.5, 0.5049, 0.5, 0.5049, 0.5, 0.5601, 0.5, 0.375, 0.5, 0.375, 0.5, 0.375, 0.5, 0.375, 0.5, 0.375, 0.5, 0.375, 0.5, 0.375, 0.5, 0.375, 0.5, 0.44, 0.5, 0.375, 0.5, 0.375, 0.5, 0.44, 0.5, 0.375, 0.5, 0.375, 0.5, 0.375, 0.5, 0.375, 0.5, 0.586, 0.5206, 0.625, 0.5206, 0.625, 0.75, 0.586, 0.75, 0.44, 0.5, 0.375, 0.5, 0.375, 0.5, 0.44, 0.5, 0.586, 0.5, 0.625, 0.5, 0.625, 0.5206, 0.586, 0.5206, 0.4724, 0.5, 0.5049, 0.5, 0.5049, 0.5206, 0.4724, 0.5206, 0.5601, 0.5, 0.5049, 0.5, 0.5049, 0.5, 0.5601, 0.5, 0.4724, 0.5206, 0.5049, 0.5206, 0.5049, 0.75, 0.4724, 0.75, 0.625, 0.5206, 0.625, 0.75, 0.625, 0.75, 0.625, 0.5206, 0.44, 0.75, 0.375, 0.75, 0.375, 0.75, 0.44, 0.75, 0.586, 0.5, 0.625, 0.5, 0.625, 0.5, 0.586, 0.5, 0.44, 0.5, 0.375, 0.5, 0.375, 0.5, 0.44, 0.5, 0.5601, 0.75, 0.5049, 0.75, 0.5049, 0.75, 0.5601, 0.75, 0.4724, 0.5, 0.5049, 0.5, 0.5049, 0.5, 0.4724, 0.5, 0.5601, 0.5, 0.5049, 0.5, 0.5049, 0.5, 0.5601, 0.5, 0.375, 0.5, 0.375, 0.5, 0.375, 0.5, 0.375, 0.5, 0.4724, 0.5, 0.5049, 0.5, 0.5049, 0.5, 0.4724, 0.5, 0.44, 0.5, 0.375, 0.5, 0.375, 0.5, 0.44, 0.5, 0.586, 0.5, 0.625, 0.5, 0.625, 0.5, 0.586, 0.5, 0.625, 0.5, 0.625, 0.5, 0.625, 0.5, 0.625, 0.5, 0.5601, 0.75, 0.5049, 0.75, 0.5049, 0.75, 0.5601, 0.75, 0.586, 0.5, 0.625, 0.5, 0.625, 0.5, 0.586, 0.5, 0.44, 0.75, 0.375, 0.75, 0.375, 0.75, 0.44, 0.75, 0.625, 0.5206, 0.625, 0.75, 0.625, 0.75, 0.625, 0.5206, 0.4724, 0.5, 0.5049, 0.5, 0.5049, 0.5, 0.4724, 0.5, 0.375, 0.75, 0.375, 0.5206, 0.375, 0.5206, 0.375, 0.75, 0.375, 0.5206, 0.375, 0.5, 0.375, 0.5, 0.375, 0.5206, 0.625, 0.5, 0.625, 0.5206, 0.625, 0.5206, 0.625, 0.5, 0.375, 0.5, 0.44, 0.5, 0.44, 0.5, 0.375, 0.5, 0.4724, 0.75, 0.44, 0.75, 0.44, 0.75, 0.4724, 0.75, 0.4724, 0.5, 0.44, 0.5, 0.44, 0.5, 0.4724, 0.5, 0.375, 0.5, 0.44, 0.5, 0.44, 0.5, 0.375, 0.5, 0.375, 0.5, 0.44, 0.5, 0.44, 0.5, 0.375, 0.5, 0.4724, 0.5, 0.44, 0.5, 0.44, 0.5, 0.4724, 0.5, 0.4724, 0.75, 0.44, 0.75, 0.44, 0.75, 0.4724, 0.75, 0.375, 0.5206, 0.44, 0.5206, 0.44, 0.75, 0.375, 0.75, 0.375, 0.5, 0.44, 0.5, 0.44, 0.5206, 0.375, 0.5206, 0.4724, 0.5, 0.44, 0.5, 0.44, 0.5, 0.4724, 0.5, 0.4724, 0.5, 0.44, 0.5, 0.44, 0.5, 0.4724, 0.5, 0.4724, 0.5, 0.44, 0.5, 0.44, 0.5, 0.4724, 0.5, 0.375, 0.5, 0.44, 0.5, 0.44, 0.5, 0.375, 0.5, 0.4724, 0.75, 0.44, 0.75, 0.44, 0.75, 0.4724, 0.75, 0.375, 0.5, 0.44, 0.5, 0.44, 0.5, 0.375, 0.5, 0.4724, 0.5, 0.44, 0.5, 0.44, 0.5, 0.4724, 0.5, 0.375, 0.5, 0.44, 0.5, 0.44, 0.5, 0.375, 0.5, 0.375, 0.5, 0.0, 0.0, 0.0, 0.0, 0.5049, 0.5, 0.5049, 0.5, 0.5049, 0.5, 0.5049, 0.5, 0.5049, 0.5, 0.44, 0.5, 0.4724, 0.75, 0.44, 0.75, 0.44, 0.75, 0.4724, 0.75, 0.375, 0.5, 0.44, 0.5, 0.44, 0.5, 0.375, 0.5, 0.375, 0.5, 0.44, 0.5, 0.44, 0.5, 0.375, 0.5, 0.4724, 0.75, 0.44, 0.75, 0.44, 0.75, 0.4724, 0.75, 0.4724, 0.5, 0.44, 0.5, 0.44, 0.5, 0.4724, 0.5, 0.375, 0.5, 0.44, 0.5, 0.44, 0.5, 0.375, 0.5, 0.375, 0.5, 0.44, 0.5, 0.44, 0.5, 0.375, 0.5, 0.4724, 0.5, 0.44, 0.5, 0.44, 0.5, 0.4724, 0.5, 0.4724, 0.75, 0.44, 0.75, 0.44, 0.75, 0.4724, 0.75, 0.375, 0.5, 0.44, 0.5, 0.44, 0.5, 0.375, 0.5, 0.4724, 0.75, 0.44, 0.75, 0.44, 0.75, 0.4724, 0.75, 0.4724, 0.5, 0.375, 0.5, 0.375, 0.5, 0.44, 0.5, 0.375, 0.25, 0.44, 0.25, 0.44, 0.5, 0.375, 0.5, 0.375, 0.75, 0.44, 0.75, 0.44, 1.0, 0.375, 1.0, 0.375, 1.0, 0.44, 1.0, 0.44, 1.0, 0.375, 1.0, 0.375, 1.0, 0.44, 1.0, 0.44, 1.0, 0.375, 1.0, 0.375, 1.0, 0.44, 1.0, 0.44, 1.0, 0.375, 1.0, 0.375, 1.0, 0.44, 1.0, 0.44, 1.0, 0.375, 1.0, 0.375, 0.2294, 0.44, 0.2294, 0.44, 0.25, 0.375, 0.25, 0.375, 1.0, 0.44, 1.0, 0.44, 1.0, 0.375, 1.0, 0.375, 0.5, 0.44, 0.5, 0.4506, 0.5, 0.375, 0.5, 0.375, 0.5, 0.4509, 0.5, 0.44, 0.5, 0.375, 0.5, 0.375, 0.5, 0.44, 0.5, 0.44, 0.5, 0.375, 0.5, 0.375, 0.5, 0.44, 0.5, 0.44, 0.5, 0.375, 0.5, 0.5601, 0.75, 0.5049, 0.75, 0.5049, 0.75, 0.5601, 0.75, 0.375, 0.5, 0.44, 0.5, 0.44, 0.5, 0.375, 0.5, 0.375, 0.5, 0.44, 0.5, 0.44, 0.5, 0.375, 0.5, 0.375, 0.0, 0.44, 0.0, 0.44, 0.2294, 0.375, 0.2294, 0.375, 0.5, 0.44, 0.5, 0.44, 0.5, 0.375, 0.5, 0.625, 0.5, 0.625, 0.5206, 0.625, 0.5206, 0.625, 0.5, 0.375, 0.75, 0.375, 0.5206, 0.375, 0.5206, 0.375, 0.75, 0.625, 0.5, 0.625, 0.5, 0.625, 0.5, 0.625, 0.5, 0.586, 0.5, 0.625, 0.5, 0.625, 0.5, 0.586, 0.5, 0.4724, 0.5, 0.44, 0.5, 0.44, 0.5, 0.4724, 0.5, 0.625, 0.5, 0.625, 0.5, 0.625, 0.5, 0.625, 0.5, 0.4724, 0.75, 0.44, 0.75, 0.44, 0.75, 0.4724, 0.75, 0.4724, 0.75, 0.44, 0.75, 0.44, 0.75, 0.4724, 0.75, 0.44, 0.75, 0.375, 0.75, 0.375, 0.75, 0.44, 0.75, 0.375, 0.5206, 0.375, 0.5, 0.375, 0.5, 0.375, 0.5206, 0.625, 0.5206, 0.625, 0.75, 0.625, 0.75, 0.625, 0.5206, 0.4724, 0.75, 0.44, 0.75, 0.44, 0.75, 0.4724, 0.75, 0.375, 0.5, 0.375, 0.5, 0.375, 0.5, 0.375, 0.5, 0.4724, 0.75, 0.44, 0.75, 0.44, 0.75, 0.4724, 0.75, 0.4724, 0.75, 0.44, 0.75, 0.44, 0.75, 0.4724, 0.75, 0.4724, 0.75, 0.44, 0.75, 0.44, 0.75, 0.4724, 0.75, 0.4724, 0.25, 0.44, 0.25, 0.44, 0.25, 0.4724, 0.25, 0.4724, 0.25, 0.44, 0.25, 0.44, 0.25, 0.4724, 0.25, 0.4724, 0.25, 0.44, 0.25, 0.44, 0.25, 0.4724, 0.25, 0.4724, 0.25, 0.44, 0.25, 0.44, 0.25, 0.4724, 0.25, 0.4724, 0.25, 0.44, 0.25, 0.44, 0.25, 0.4724, 0.25, 0.4724, 0.75, 0.44, 0.75, 0.44, 0.75, 0.4724, 0.75, 0.5049, 0.75, 0.4724, 0.75, 0.4724, 0.75, 0.5049, 0.75, 0.5049, 0.25, 0.4724, 0.25, 0.4724, 0.25, 0.5049, 0.25, 0.5049, 0.25, 0.4724, 0.25, 0.4724, 0.25, 0.5049, 0.25, 0.5049, 0.25, 0.4724, 0.25, 0.4724, 0.25, 0.5049, 0.25, 0.5049, 0.25, 0.4724, 0.25, 0.4724, 0.25, 0.5049, 0.25, 0.5049, 0.25, 0.4724, 0.25, 0.4724, 0.25, 0.5049, 0.25, 0.5049, 0.75, 0.4724, 0.75, 0.4724, 0.75, 0.5049, 0.75, 0.5049, 0.75, 0.4724, 0.75, 0.4724, 0.75, 0.5049, 0.75, 0.5049, 0.75, 0.4724, 0.75, 0.4724, 0.75, 0.5049, 0.75, 0.375, 0.5, 0.375, 0.5, 0.375, 0.5, 0.375, 0.5, 0.5049, 0.75, 0.4724, 0.75, 0.4724, 0.75, 0.5049, 0.75, 0.5049, 0.75, 0.4724, 0.75, 0.4724, 0.75, 0.5049, 0.75, 0.5049, 0.75, 0.4724, 0.75, 0.4724, 0.75, 0.5049, 0.75, 0.5049, 0.75, 0.4724, 0.75, 0.4724, 0.75, 0.5049, 0.75, 0.4724, 0.75, 0.44, 0.75, 0.44, 0.75, 0.4724, 0.75, 0.5049, 0.5, 0.4724, 0.5, 0.4724, 0.5, 0.5049, 0.5, 0.5049, 0.5, 0.375, 0.5, 0.375, 0.5, 0.4724, 0.5, 0.5049, 0.75, 0.4724, 0.75, 0.4724, 0.75, 0.5049, 0.75, 0.5049, 0.75, 0.4724, 0.75, 0.4724, 0.75, 0.5049, 0.75, 0.5049, 0.5, 0.4724, 0.5, 0.4724, 0.5, 0.5049, 0.5, 0.5049, 0.5, 0.4724, 0.5, 0.4724, 0.5, 0.5049, 0.5, 0.5049, 0.75, 0.4724, 0.75, 0.4724, 0.75, 0.5049, 0.75, 0.5049, 0.75, 0.4724, 0.75, 0.4724, 0.75, 0.5049, 0.75, 0.5049, 0.5, 0.4724, 0.5, 0.4724, 0.5, 0.5049, 0.5, 0.5049, 0.75, 0.4724, 0.75, 0.4724, 0.75, 0.5049, 0.75, 0.5049, 0.5, 0.4724, 0.5, 0.4724, 0.5, 0.5049, 0.5, 0.5049, 0.5, 0.4724, 0.5, 0.4724, 0.5, 0.5049, 0.5, 0.5049, 0.5, 0.4724, 0.5, 0.4724, 0.5, 0.5049, 0.5, 0.5049, 0.75, 0.4724, 0.75, 0.4724, 0.75, 0.5049, 0.75, 0.5049, 0.5, 0.4724, 0.5, 0.4724, 0.5, 0.5049, 0.5, 0.5049, 0.5, 0.4724, 0.5, 0.4724, 0.5, 0.5049, 0.5, 0.5049, 0.75, 0.4724, 0.75, 0.4724, 0.75, 0.5049, 0.75, 0.44, 0.5, 0.4724, 0.5, 0.4724, 0.5, 0.44, 0.5, 0.44, 0.5, 0.4724, 0.5, 0.4724, 0.5, 0.44, 0.5, 0.44, 0.5, 0.4724, 0.5, 0.4724, 0.5, 0.44, 0.5, 0.44, 0.5206, 0.4724, 0.5206, 0.4724, 0.75, 0.44, 0.75, 0.44, 0.5, 0.4724, 0.5, 0.4724, 0.5206, 0.44, 0.5206, 0.44, 0.5, 0.4724, 0.5, 0.4724, 0.5, 0.44, 0.5, 0.44, 0.5, 0.4724, 0.5, 0.4724, 0.5, 0.44, 0.5, 0.44, 0.5, 0.4724, 0.5, 0.4724, 0.5, 0.44, 0.5, 0.44, 0.5, 0.5049, 0.5, 0.5049, 0.5, 0.4724, 0.5, 0.44, 0.5, 0.4724, 0.5, 0.4724, 0.5, 0.44, 0.5, 0.44, 0.5, 0.4724, 0.5, 0.4724, 0.5, 0.44, 0.5, 0.44, 0.5, 0.4724, 0.5, 0.4724, 0.5, 0.44, 0.5, 0.44, 0.5, 0.4724, 0.5, 0.4724, 0.5, 0.44, 0.5, 0.44, 0.5, 0.4724, 0.5, 0.4724, 0.5, 0.44, 0.5, 0.44, 0.25, 0.4724, 0.25, 0.4724, 0.5, 0.44, 0.5, 0.44, 0.75, 0.4724, 0.75, 0.4724, 1.0, 0.44, 1.0, 0.44, 1.0, 0.4724, 1.0, 0.4724, 1.0, 0.44, 1.0, 0.44, 1.0, 0.4724, 1.0, 0.4724, 1.0, 0.44, 1.0, 0.44, 1.0, 0.4724, 1.0, 0.4724, 1.0, 0.44, 1.0, 0.44, 1.0, 0.4724, 1.0, 0.4724, 1.0, 0.44, 1.0, 0.44, 0.2294, 0.4724, 0.2294, 0.4724, 0.25, 0.44, 0.25, 0.44, 1.0, 0.4724, 1.0, 0.4724, 1.0, 0.44, 1.0, 0.44, 0.5, 0.4724, 0.5, 0.4882, 0.5, 0.4503, 0.5, 0.4503, 0.5, 0.4886, 0.5, 0.4724, 0.5, 0.44, 0.5, 0.44, 0.5, 0.4724, 0.5, 0.4724, 0.5, 0.44, 0.5, 0.44, 0.5, 0.4724, 0.5, 0.4724, 0.5, 0.44, 0.5, 0.5601, 0.75, 0.5049, 0.75, 0.5049, 0.75, 0.5601, 0.75, 0.44, 0.5, 0.4724, 0.5, 0.4724, 0.5, 0.44, 0.5, 0.44, 0.5, 0.4724, 0.5, 0.4724, 0.5, 0.44, 0.5, 0.44, 0.0, 0.4724, 0.0, 0.4724, 0.2294, 0.44, 0.2294, 0.44, 0.5, 0.4724, 0.5, 0.4724, 0.5, 0.44, 0.5, 0.625, 0.5, 0.625, 0.5206, 0.625, 0.5206, 0.625, 0.5, 0.375, 0.75, 0.375, 0.5206, 0.375, 0.5206, 0.375, 0.75, 0.625, 0.5, 0.625, 0.5, 0.625, 0.5, 0.625, 0.5, 0.586, 0.5, 0.625, 0.5, 0.625, 0.5, 0.586, 0.5, 0.625, 0.5, 0.625, 0.5, 0.625, 0.5, 0.625, 0.5, 0.44, 0.75, 0.375, 0.75, 0.375, 0.75, 0.44, 0.75, 0.375, 0.5206, 0.375, 0.5, 0.375, 0.5, 0.375, 0.5206, 0.625, 0.5206, 0.625, 0.75, 0.625, 0.75, 0.625, 0.5206, 0.44, 0.5, 0.4724, 0.5, 0.4724, 0.5, 0.44, 0.5, 0.5049, 0.5, 0.4724, 0.5, 0.4724, 0.5, 0.5049, 0.5, 0.375, 0.5, 0.44, 0.5, 0.44, 0.5, 0.375, 0.5, 0.4724, 0.5, 0.44, 0.5, 0.44, 0.5, 0.4724, 0.5, 0.375, 0.5, 0.375, 0.5, 0.375, 0.5, 0.375, 0.5, 0.5049, 0.5, 0.5655, 0.5, 0.5655, 0.5, 0.5049, 0.5, 0.44, 0.5, 0.375, 0.5, 0.375, 0.5, 0.44, 0.5, 0.625, 0.5, 0.625, 0.5, 0.625, 0.5, 0.625, 0.5, 0.586, 0.5, 0.625, 0.5, 0.625, 0.5, 0.586, 0.5, 0.375, 0.5, 0.375, 0.5, 0.375, 0.5, 0.375, 0.5, 0.4724, 0.5, 0.5049, 0.5, 0.5049, 0.5, 0.4724, 0.5, 0.5601, 0.5, 0.5049, 0.5, 0.5049, 0.5, 0.5601, 0.5, 0.44, 0.5, 0.4724, 0.5, 0.4724, 0.5, 0.44, 0.5, 0.5049, 0.75, 0.4724, 0.75, 0.4724, 0.75, 0.5049, 0.75, 0.375, 0.5, 0.44, 0.5, 0.44, 0.5, 0.375, 0.5, 0.4724, 0.75, 0.44, 0.75, 0.44, 0.75, 0.4724, 0.75, 0.5601, 0.75, 0.5049, 0.75, 0.5049, 0.75, 0.5601, 0.75, 0.625, 0.5, 0.625, 0.5206, 0.625, 0.5206, 0.625, 0.5, 0.586, 0.5, 0.625, 0.5, 0.625, 0.5, 0.586, 0.5, 0.375, 0.75, 0.375, 0.5206, 0.375, 0.5206, 0.375, 0.75, 0.44, 0.75, 0.375, 0.75, 0.375, 0.75, 0.44, 0.75, 0.4724, 0.5, 0.5049, 0.5, 0.5049, 0.5, 0.4724, 0.5, 0.375, 0.5206, 0.375, 0.5, 0.375, 0.5, 0.375, 0.5206, 0.625, 0.5206, 0.625, 0.75, 0.625, 0.75, 0.625, 0.5206, 0.5601, 0.5, 0.586, 0.5, 0.586, 0.5, 0.5601, 0.5, 0.625, 0.75, 0.586, 0.75, 0.586, 0.75, 0.625, 0.75, 0.625, 0.5, 0.586, 0.5, 0.586, 0.5, 0.625, 0.5, 0.5601, 0.5, 0.586, 0.5, 0.586, 0.5, 0.5601, 0.5, 0.5601, 0.5, 0.586, 0.5, 0.586, 0.5, 0.5601, 0.5, 0.625, 0.75, 0.586, 0.75, 0.586, 0.75, 0.625, 0.75, 0.5601, 0.5, 0.586, 0.5, 0.586, 0.5, 0.5601, 0.5, 0.625, 0.75, 0.586, 0.75, 0.586, 0.75, 0.625, 0.75, 0.5601, 0.5, 0.586, 0.5, 0.586, 0.5, 0.5601, 0.5, 0.625, 0.75, 0.586, 0.75, 0.586, 0.75, 0.625, 0.75, 0.5601, 0.5, 0.586, 0.5, 0.586, 0.5, 0.5601, 0.5, 0.625, 0.5, 0.586, 0.5, 0.586, 0.5, 0.625, 0.5, 0.625, 0.75, 0.586, 0.75, 0.586, 0.75, 0.625, 0.75, 0.5601, 0.5, 0.586, 0.5, 0.586, 0.5, 0.5601, 0.5, 0.625, 0.5, 0.586, 0.5, 0.586, 0.5, 0.625, 0.5, 0.5601, 0.5, 0.586, 0.5, 0.586, 0.5206, 0.5601, 0.5206, 0.5601, 0.5206, 0.586, 0.5206, 0.586, 0.75, 0.5601, 0.75, 0.625, 0.5, 0.586, 0.5, 0.586, 0.5, 0.625, 0.5, 0.625, 0.5, 0.586, 0.5, 0.586, 0.5, 0.625, 0.5, 0.625, 0.75, 0.625, 0.75, 0.625, 0.75, 0.625, 0.75, 0.5601, 0.5, 0.586, 0.5, 0.586, 0.5, 0.5601, 0.5, 0.5601, 0.5, 0.586, 0.5, 0.586, 0.5, 0.5601, 0.5, 0.625, 0.75, 0.586, 0.75, 0.586, 0.75, 0.625, 0.75, 0.5601, 0.5, 0.586, 0.5, 0.586, 0.5, 0.5601, 0.5, 0.5601, 0.5, 0.586, 0.5, 0.586, 0.5, 0.5601, 0.5, 0.625, 0.5, 0.586, 0.5, 0.586, 0.5, 0.625, 0.5, 0.625, 0.75, 0.586, 0.75, 0.586, 0.75, 0.625, 0.75, 0.5601, 0.5, 0.586, 0.5, 0.586, 0.5, 0.5601, 0.5, 0.5601, 0.5, 0.586, 0.5, 0.586, 0.5, 0.5601, 0.5, 0.625, 0.75, 0.586, 0.75, 0.586, 0.75, 0.625, 0.75, 0.5601, 0.5, 0.586, 0.5, 0.586, 0.5, 0.5601, 0.5, 0.625, 0.5, 0.586, 0.5, 0.586, 0.5, 0.625, 0.5, 0.625, 0.5, 0.586, 0.5, 0.586, 0.5, 0.625, 0.5, 0.5601, 0.5, 0.586, 0.5, 0.586, 0.5, 0.5601, 0.5, 0.625, 0.75, 0.586, 0.75, 0.586, 0.75, 0.625, 0.75, 0.5601, 0.5, 0.586, 0.5, 0.586, 0.5, 0.5601, 0.5, 0.5601, 0.5, 0.586, 0.5, 0.586, 0.5, 0.5601, 0.5, 0.625, 0.75, 0.586, 0.75, 0.5861, 0.75, 0.625, 0.75, 0.625, 0.25, 0.586, 0.25, 0.586, 0.25, 0.625, 0.25, 0.625, 0.25, 0.586, 0.25, 0.586, 0.25, 0.625, 0.25, 0.625, 0.25, 0.586, 0.25, 0.586, 0.25, 0.625, 0.25, 0.625, 0.25, 0.586, 0.25, 0.586, 0.25, 0.625, 0.25, 0.625, 0.25, 0.586, 0.25, 0.586, 0.25, 0.625, 0.25, 0.625, 0.75, 0.5861, 0.75, 0.586, 0.75, 0.625, 0.75, 0.625, 0.75, 0.586, 0.75, 0.586, 0.75, 0.625, 0.75, 0.625, 0.75, 0.586, 0.75, 0.586, 0.75, 0.625, 0.75, 0.625, 0.75, 0.586, 0.75, 0.586, 0.75, 0.625, 0.75, 0.625, 0.75, 0.586, 0.75, 0.586, 0.75, 0.625, 0.75, 0.625, 0.5, 0.586, 0.5, 0.586, 0.5, 0.625, 0.5, 0.5601, 0.0, 0.586, 0.0, 0.586, 0.2294, 0.5601, 0.2294, 0.625, 0.5, 0.586, 0.5, 0.586, 0.5, 0.625, 0.5, 0.5601, 0.5, 0.586, 0.5, 0.586, 0.5, 0.5601, 0.5, 0.5601, 0.5, 0.586, 0.5, 0.586, 0.5, 0.5601, 0.5, 0.5601, 0.5, 0.586, 0.5, 0.586, 0.5, 0.5601, 0.5, 0.625, 0.5, 0.625, 0.5, 0.625, 0.5, 0.625, 0.5, 0.5601, 0.5, 0.586, 0.5, 0.586, 0.5, 0.5601, 0.5, 0.5627, 0.5, 0.5882, 0.5, 0.586, 0.5, 0.5601, 0.5, 0.5693, 0.5, 0.5939, 0.5, 0.5882, 0.5, 0.5627, 0.5, 0.5601, 0.5, 0.586, 0.5, 0.5911, 0.5, 0.5693, 0.5, 0.5601, 1.0, 0.586, 1.0, 0.586, 1.0, 0.5601, 1.0, 0.5601, 0.2294, 0.586, 0.2294, 0.586, 0.25, 0.5601, 0.25, 0.5601, 1.0, 0.586, 1.0, 0.586, 1.0, 0.5601, 1.0, 0.5601, 1.0, 0.586, 1.0, 0.586, 1.0, 0.5601, 1.0, 0.5601, 1.0, 0.586, 1.0, 0.586, 1.0, 0.5601, 1.0, 0.5601, 1.0, 0.586, 1.0, 0.586, 1.0, 0.5601, 1.0, 0.5601, 0.75, 0.586, 0.75, 0.586, 1.0, 0.5601, 1.0, 0.5601, 0.25, 0.586, 0.25, 0.586, 0.5, 0.5601, 0.5, 0.5049, 0.25, 0.5601, 0.25, 0.5601, 0.5, 0.5049, 0.5, 0.5049, 0.75, 0.5601, 0.75, 0.5601, 1.0, 0.5049, 1.0, 0.5049, 1.0, 0.5601, 1.0, 0.5601, 1.0, 0.5049, 1.0, 0.5049, 1.0, 0.5601, 1.0, 0.5601, 1.0, 0.5049, 1.0, 0.5049, 1.0, 0.5601, 1.0, 0.5601, 1.0, 0.5049, 1.0, 0.5049, 1.0, 0.5601, 1.0, 0.5601, 1.0, 0.5049, 1.0, 0.5049, 0.2294, 0.5601, 0.2294, 0.5601, 0.25, 0.5049, 0.25, 0.5049, 1.0, 0.5601, 1.0, 0.5601, 1.0, 0.5049, 1.0, 0.5049, 0.5, 0.5601, 0.5, 0.5693, 0.5, 0.5204, 0.5, 0.5209, 0.5, 0.5693, 0.5, 0.5627, 0.5, 0.5049, 0.5, 0.5049, 0.5, 0.5627, 0.5, 0.5601, 0.5, 0.5049, 0.5, 0.5049, 0.5, 0.5601, 0.5, 0.5601, 0.5, 0.5049, 0.5, 0.625, 0.5, 0.625, 0.5, 0.625, 0.5, 0.625, 0.5, 0.5049, 0.5, 0.5601, 0.5, 0.5601, 0.5, 0.5049, 0.5, 0.5049, 0.5, 0.5601, 0.5, 0.5601, 0.5, 0.5049, 0.5, 0.5049, 0.5, 0.5601, 0.5, 0.5601, 0.5, 0.5049, 0.5, 0.5049, 0.0, 0.5601, 0.0, 0.5601, 0.2294, 0.5049, 0.2294, 0.5049, 0.5, 0.5601, 0.5, 0.5601, 0.5, 0.5049, 0.5, 0.5049, 0.5, 0.5601, 0.5, 0.5601, 0.5, 0.5049, 0.5, 0.5049, 0.5, 0.5601, 0.5, 0.5601, 0.5, 0.5049, 0.5, 0.5049, 0.5, 0.5601, 0.5, 0.5601, 0.5, 0.5049, 0.5, 0.5049, 0.5, 0.5601, 0.5, 0.5601, 0.5, 0.5049, 0.5, 0.5049, 0.5, 0.5601, 0.5, 0.5601, 0.5, 0.5049, 0.5, 0.5049, 0.5, 0.5601, 0.5, 0.5601, 0.5, 0.5049, 0.5, 0.5049, 0.5, 0.5601, 0.5, 0.5601, 0.5, 0.5049, 0.5, 0.5049, 0.5, 0.5601, 0.5, 0.5601, 0.5, 0.5049, 0.5, 0.5049, 0.5, 0.5601, 0.5, 0.5601, 0.5, 0.5049, 0.5, 0.5049, 0.5206, 0.5601, 0.5206, 0.5601, 0.75, 0.5049, 0.75, 0.5049, 0.5, 0.5601, 0.5, 0.5601, 0.5206, 0.5049, 0.5206, 0.5049, 0.5, 0.5601, 0.5, 0.5601, 0.5, 0.5049, 0.5, 0.5049, 0.5, 0.5601, 0.5, 0.5601, 0.5, 0.5049, 0.5, 0.5049, 0.5, 0.5601, 0.5, 0.5601, 0.5, 0.5049, 0.5, 0.5049, 0.5, 0.5601, 0.5, 0.5601, 0.5, 0.5049, 0.5, 0.5049, 0.5, 0.5601, 0.5, 0.5601, 0.5, 0.5049, 0.5, 0.5049, 0.5, 0.5601, 0.5, 0.5601, 0.5, 0.5049, 0.5, 0.5049, 0.5, 0.5601, 0.5, 0.5601, 0.5, 0.5049, 0.5, 0.586, 0.75, 0.5601, 0.75, 0.5601, 0.75, 0.586, 0.75, 0.586, 0.5, 0.5601, 0.5, 0.5601, 0.5, 0.586, 0.5, 0.586, 0.75, 0.5601, 0.75, 0.5601, 0.75, 0.586, 0.75, 0.586, 0.75, 0.5601, 0.75, 0.5601, 0.75, 0.586, 0.75, 0.586, 0.75, 0.5601, 0.75, 0.5601, 0.75, 0.586, 0.75, 0.586, 0.5, 0.5601, 0.5, 0.5601, 0.5, 0.586, 0.5, 0.586, 0.75, 0.5601, 0.75, 0.5601, 0.75, 0.586, 0.75, 0.586, 0.5, 0.5601, 0.5, 0.5601, 0.5, 0.586, 0.5, 0.586, 0.5, 0.5601, 0.5, 0.5601, 0.5, 0.586, 0.5, 0.586, 0.5, 0.5601, 0.5, 0.5601, 0.5, 0.586, 0.5, 0.586, 0.75, 0.5601, 0.75, 0.5601, 0.75, 0.586, 0.75, 0.586, 0.75, 0.5601, 0.75, 0.5601, 0.75, 0.586, 0.75, 0.586, 0.5, 0.5601, 0.5, 0.5601, 0.5, 0.586, 0.5, 0.586, 0.75, 0.5601, 0.75, 0.5601, 0.75, 0.586, 0.75, 0.586, 0.75, 0.5601, 0.75, 0.5601, 0.75, 0.586, 0.75, 0.586, 0.5, 0.5601, 0.5, 0.5601, 0.5, 0.586, 0.5, 0.586, 0.5, 0.5601, 0.5, 0.5601, 0.5, 0.586, 0.5, 0.586, 0.75, 0.5601, 0.75, 0.5601, 0.75, 0.586, 0.75, 0.586, 0.75, 0.5601, 0.75, 0.5601, 0.75, 0.586, 0.75, 0.586, 0.25, 0.5601, 0.25, 0.5601, 0.25, 0.586, 0.25, 0.586, 0.25, 0.5601, 0.25, 0.5601, 0.25, 0.586, 0.25, 0.586, 0.25, 0.5601, 0.25, 0.5601, 0.25, 0.586, 0.25, 0.586, 0.25, 0.5601, 0.25, 0.5601, 0.25, 0.586, 0.25, 0.586, 0.25, 0.5601, 0.25, 0.5601, 0.25, 0.586, 0.25, 0.586, 0.75, 0.5601, 0.75, 0.5601, 0.75, 0.586, 0.75, 0.586, 0.75, 0.5601, 0.75, 0.5601, 0.75, 0.586, 0.75, 0.586, 0.75, 0.5601, 0.75, 0.5601, 0.75, 0.586, 0.75, 0.586, 0.75, 0.5601, 0.75, 0.5601, 0.75, 0.586, 0.75, 0.586, 0.75, 0.5601, 0.75, 0.5601, 0.75, 0.586, 0.75, 0.586, 0.5, 0.5601, 0.5, 0.5601, 0.5, 0.586, 0.5, 0.586, 0.5, 0.5601, 0.5, 0.5601, 0.5, 0.586, 0.5, 0.586, 0.5, 0.5601, 0.5, 0.5601, 0.5, 0.586, 0.5, 0.5049, 0.5, 0.5601, 0.5, 0.5601, 0.5, 0.5049, 0.5, 0.625, 0.5, 0.586, 0.5, 0.586, 0.5, 0.625, 0.5, 0.5601, 0.5, 0.586, 0.5, 0.586, 0.5, 0.5601, 0.5, 0.44, 0.5, 0.4724, 0.5, 0.4724, 0.5, 0.44, 0.5, 0.5049, 0.5, 0.4724, 0.5, 0.4724, 0.5, 0.5049, 0.5, 0.375, 0.5, 0.44, 0.5, 0.44, 0.5, 0.375, 0.5, 0.4724, 0.5, 0.44, 0.5, 0.44, 0.5, 0.4724, 0.5, 0.625, 0.5, 0.625, 0.5, 0.625, 0.5, 0.625, 0.5, 0.586, 0.5, 0.625, 0.5, 0.625, 0.5, 0.586, 0.5, 0.44, 0.5, 0.375, 0.5, 0.375, 0.5, 0.44, 0.5, 0.4724, 0.5, 0.5049, 0.5, 0.5049, 0.5, 0.4724, 0.5, 0.375, 0.5, 0.375, 0.5, 0.375, 0.5, 0.375, 0.5, 0.5601, 0.5, 0.5049, 0.5, 0.5049, 0.5, 0.5601, 0.5, 0.586, 0.75, 0.5601, 0.75, 0.5601, 0.75, 0.586, 0.75, 0.5049, 0.5, 0.5601, 0.5, 0.5601, 0.5, 0.5049, 0.5, 0.625, 0.75, 0.586, 0.75, 0.586, 0.75, 0.625, 0.75, 0.5601, 0.5, 0.586, 0.5, 0.586, 0.5, 0.5601, 0.5, 0.44, 0.5, 0.4724, 0.5, 0.4724, 0.5, 0.44, 0.5, 0.5049, 0.75, 0.4724, 0.75, 0.4724, 0.75, 0.5049, 0.75, 0.4724, 0.75, 0.44, 0.75, 0.44, 0.75, 0.4724, 0.75, 0.375, 0.5, 0.44, 0.5, 0.44, 0.5, 0.375, 0.5, 0.625, 0.5, 0.625, 0.5206, 0.625, 0.5206, 0.625, 0.5, 0.375, 0.5206, 0.375, 0.5, 0.375, 0.5, 0.375, 0.5206, 0.375, 0.75, 0.375, 0.5206, 0.375, 0.5206, 0.375, 0.75, 0.4724, 0.5, 0.5049, 0.5, 0.5049, 0.5, 0.4724, 0.5, 0.625, 0.5206, 0.625, 0.75, 0.625, 0.75, 0.625, 0.5206, 0.44, 0.75, 0.375, 0.75, 0.375, 0.75, 0.44, 0.75, 0.586, 0.5, 0.625, 0.5, 0.625, 0.5, 0.586, 0.5, 0.5601, 0.75, 0.5049, 0.75, 0.5049, 0.75, 0.5601, 0.75, 0.625, 0.5, 0.625, 0.5, 0.625, 0.5, 0.625, 0.5, 0.5049, 0.5, 0.5601, 0.5, 0.5601, 0.5, 0.5049, 0.5, 0.625, 0.5, 0.625, 0.5, 0.625, 0.5, 0.625, 0.5, 0.625, 0.5, 0.625, 0.5, 0.625, 0.5, 0.625, 0.5, 0.625, 0.5, 0.586, 0.5, 0.625, 0.5, 0.625, 0.5, 0.625, 0.5, 0.586, 0.5, 0.625, 0.5, 0.625, 0.5, 0.625, 0.5, 0.625, 0.5, 0.625, 0.5, 0.625, 0.5, 0.625, 0.5, 0.625, 0.5, 0.625, 0.5, 0.625, 0.5, 0.625, 0.5, 0.625, 0.5, 0.625, 0.5, 0.625, 0.5, 0.625, 0.5, 0.625, 0.5, 0.625, 0.5, 0.625, 0.5, 0.625, 0.5, 0.625, 0.5, 0.625, 0.5, 0.625, 0.5, 0.625, 0.5, 0.625, 0.5, 0.625, 0.5, 0.625, 0.5, 0.625, 0.5, 0.625, 0.5, 0.5601, 0.5, 0.586, 0.5, 0.586, 0.5, 0.5601, 0.5, 0.625, 0.5, 0.625, 0.5, 0.625, 0.5, 0.625, 0.5, 0.375, 0.5, 0.375, 0.5, 0.375, 0.5, 0.375, 0.5, 0.625, 0.5, 0.625, 0.5, 0.625, 0.5, 0.625, 0.5, 0.586, 0.5, 0.5601, 0.5, 0.5601, 0.5, 0.586, 0.5, 0.625, 0.5, 0.586, 0.5, 0.586, 0.5, 0.625, 0.5, 0.5049, 0.5, 0.4724, 0.5, 0.4724, 0.5, 0.5049, 0.5, 0.4724, 0.5, 0.44, 0.5, 0.44, 0.5, 0.4724, 0.5, 0.625, 0.5, 0.625, 0.5, 0.625, 0.5, 0.625, 0.5, 0.375, 0.5, 0.375, 0.5, 0.375, 0.5, 0.375, 0.5, 0.5601, 0.5, 0.5049, 0.5, 0.5049, 0.5, 0.5601, 0.5, 0.44, 0.5, 0.375, 0.5, 0.375, 0.5, 0.44, 0.5, 0.375, 0.5, 0.375, 0.5, 0.375, 0.5, 0.375, 0.5, 0.625, 0.5, 0.625, 0.5, 0.625, 0.5, 0.625, 0.5, 0.625, 0.5, 0.625, 0.5, 0.625, 0.5, 0.625, 0.5])
me_cube_001.update()

# ---- objects
ob_light = bpy.data.objects.new('Light', light_light)
ob_camera = bpy.data.objects.new('Camera', cam_camera)
ob_empty = bpy.data.objects.new('Empty', None)
ob_empty_001 = bpy.data.objects.new('Empty.001', None)
ob_empty_002 = bpy.data.objects.new('Empty.002', None)
ob_empty_003 = bpy.data.objects.new('Empty.003', None)
ob_empty_004 = bpy.data.objects.new('Empty.004', None)
ob_cube = bpy.data.objects.new('Cube', me_cube_001)
ob_empty_005 = bpy.data.objects.new('Empty.005', None)

# ---- transforms, parenting, visibility, modifiers, constraints
ob_light.location = (4.076, 1.005, 5.904)
ob_light.rotation_euler = (0.6503, 0.05522, 1.866)
ob_light.lock_rotations_4d = False
ob_light.empty_display_type = 'ARROWS'
ob_light.color = (0.0, 0.0, 0.0, 0.0)
ob_light.lineart.crease_threshold = 0.0
ob_camera.location = (7.359, -6.926, 4.958)
ob_camera.rotation_euler = (1.109, 0.0, 0.8149)
ob_camera.lock_rotations_4d = False
ob_camera.empty_display_type = 'ARROWS'
ob_camera.color = (0.0, 0.0, 0.0, 0.0)
ob_camera.display_type = 'WIRE'
ob_camera.lineart.crease_threshold = 0.0
ob_empty.location = (0.0, 0.0, 0.47)
ob_empty.rotation_euler = (1.571, 0.0, 3.142)
ob_empty.empty_display_type = 'IMAGE'
ob_empty.empty_display_size = 5.0
ob_empty.empty_image_depth = 'FRONT'
ob_empty.use_empty_image_alpha = True
ob_empty.color = (1.0, 1.0, 1.0, 0.45)
ob_empty_001.location = (2.522, -0.01521, 0.03517)
ob_empty_001.rotation_euler = (1.571, -0.0, -1.571)
ob_empty_001.scale = (0.4486, 0.4486, 0.4486)
ob_empty_001.empty_display_type = 'IMAGE'
ob_empty_001.empty_display_size = 5.0
ob_empty_001.empty_image_offset = (-0.5054, -0.178)
ob_empty_001.empty_image_depth = 'FRONT'
ob_empty_001.use_empty_image_alpha = True
ob_empty_001.color = (1.0, 1.0, 1.0, 0.4206)
ob_empty_002.location = (-1.088e-17, -10.37, 1.208)
ob_empty_002.rotation_euler = (1.571, -0.0, -1.571)
ob_empty_002.empty_display_type = 'IMAGE'
ob_empty_002.empty_display_size = 5.0
ob_empty_002.empty_image_depth = 'FRONT'
ob_empty_002.empty_image_side = 'FRONT'
ob_empty_003.location = (0.0, -7.218, -1.927)
ob_empty_003.rotation_euler = (1.571, -0.0, -1.571)
ob_empty_003.empty_display_type = 'IMAGE'
ob_empty_003.empty_display_size = 5.0
ob_empty_003.empty_image_depth = 'FRONT'
ob_empty_004.location = (6.642e-16, -12.35, -1.783)
ob_empty_004.rotation_euler = (1.571, -0.0, -1.571)
ob_empty_004.empty_display_type = 'IMAGE'
ob_empty_004.empty_display_size = 5.0
ob_empty_004.empty_image_depth = 'FRONT'
ob_cube.location = (0.1314, 0.0, -0.01363)
_m = ob_cube.modifiers.new('Mirror', 'MIRROR')
_m.use_axis = (False, True, False)
ob_empty_005.location = (3.572e-16, -5.277, 1.442)
ob_empty_005.rotation_euler = (1.571, -0.0, -1.571)
ob_empty_005.empty_display_type = 'IMAGE'
ob_empty_005.empty_display_size = 5.0
ob_empty_005.show_empty_image_perspective = False

# ---- collection membership
col_collection.objects.link(ob_light)
col_collection.objects.link(ob_camera)
col_collection.objects.link(ob_empty)
col_collection.objects.link(ob_empty_001)
col_collection.objects.link(ob_empty_002)
col_collection.objects.link(ob_empty_003)
col_collection.objects.link(ob_empty_004)
col_collection.objects.link(ob_cube)
col_collection.objects.link(ob_empty_005)

# ---- scene / render settings (as saved in the file)
scene.camera = ob_camera
scene.frame_start = 1; scene.frame_end = 250; scene.frame_set(175)
scene.render.engine = 'BLENDER_EEVEE_NEXT'
scene.cycles.sampling_pattern = 'TABULATED_SOBOL'
scene.cycles.use_light_tree = False
scene.view_settings.view_transform = 'Filmic'
bpy.context.view_layer.update()
